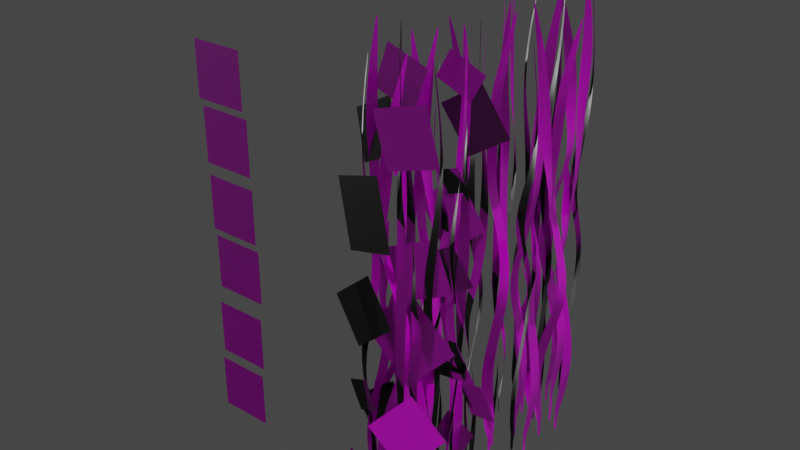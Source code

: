 # Source: item_wall.blend  (saved by Blender 3.0.42; exported with 4.5.12 LTS)
import bpy
from mathutils import Matrix  # noqa: F401  (used for matrix-valued properties, if any)

bpy.ops.wm.read_factory_settings(use_empty=True)
scene = bpy.context.scene
scene.name = 'Scene'

# ---- collections
col_collection = bpy.data.collections.new('Collection'); scene.collection.children.link(col_collection)

# ---- images (referenced by path relative to the original .blend; pixels are not part of the script)
import os
ASSET_DIR = os.environ.get("B2B_ASSET_DIR", "")  # directory of the original .blend (textures are referenced by path, not embedded)
HERE = os.path.dirname(os.path.abspath(__file__))  # packed textures are extracted next to this script under _unpacked/

def load_image(name, relpath, width, height, colorspace="sRGB"):
    """Load a texture the original file referenced (path relative to the .blend, or extracted next to this script)."""
    p = next((c for c in (os.path.join(HERE, relpath), os.path.join(ASSET_DIR, relpath)) if relpath and os.path.exists(c)), "")
    if p:
        img = bpy.data.images.load(p, check_existing=True)
        img.name = name
    else:  # same state as the original file: an image datablock whose file is absent (Cycles renders it pink)
        img = bpy.data.images.new(name, width, height)
        img.source = "FILE"
        img.filepath = "//" + (relpath or name)
    img.colorspace_settings.name = colorspace
    return img
img_foliage005_1k_normalgl_png = load_image('Foliage005_1K_NormalGL.png', 'Foliage005_1K_NormalGL.png', 1024, 1024, 'sRGB')
img_foliage005_1k_roughness_png = load_image('Foliage005_1K_Roughness.png', 'Foliage005_1K_Roughness.png', 1024, 1024, 'sRGB')
img_foliage005_1k_color_png = load_image('Foliage005_1K_Color.png', 'Foliage005_1K_Color.png', 1024, 1024, 'sRGB')
img_flowerset001_1k_color_png = load_image('FlowerSet001_1K_Color.png', 'FlowerSet001_1K_Color.png', 1024, 1024, 'sRGB')
img_flowerset001_1k_normalgl_png = load_image('FlowerSet001_1K_NormalGL.png', 'FlowerSet001_1K_NormalGL.png', 1024, 1024, 'sRGB')
img_flowerset001_1k_roughness_png = load_image('FlowerSet001_1K_Roughness.png', 'FlowerSet001_1K_Roughness.png', 1024, 1024, 'sRGB')

# ---- materials (node trees are filled in below, after node groups)
mat_dashweed = bpy.data.materials.new('DashWeed')
mat_dashweed.use_transparent_shadow = False
mat_flower = bpy.data.materials.new('Flower')
mat_flower.use_transparent_shadow = False

# ---- material node trees
mat_dashweed.use_nodes = True; mat_dashweed.node_tree.nodes.clear()
_N = mat_dashweed.node_tree.nodes; _L = mat_dashweed.node_tree.links
n0 = _N.new('ShaderNodeBsdfPrincipled'); n0.name = 'Principled BSDF'; n0.location = (10, 300)
n0.distribution = 'GGX'
n0.subsurface_method = 'RANDOM_WALK_SKIN'
n0.inputs[3].default_value = 1.45
n0.inputs[27].default_value = (0.0, 0.0, 0.0, 1.0)
n0.inputs[28].default_value = 1.0
n1 = _N.new('ShaderNodeOutputMaterial'); n1.name = 'Material Output'; n1.location = (300, 300)
n2 = _N.new('ShaderNodeTexImage'); n2.name = 'Image Texture.001'; n2.location = (-308, -294)
n2.image = img_foliage005_1k_normalgl_png
n3 = _N.new('ShaderNodeTexImage'); n3.name = 'Image Texture.002'; n3.location = (-308, -64)
n3.image = img_foliage005_1k_roughness_png
n4 = _N.new('ShaderNodeTexImage'); n4.name = 'Image Texture'; n4.location = (-685, 207)
n4.image = img_foliage005_1k_color_png
_L.new(n0.outputs[0], n1.inputs[0])
_L.new(n2.outputs[0], n0.inputs[5])
_L.new(n3.outputs[0], n0.inputs[2])
_L.new(n4.outputs[0], n0.inputs[0])
n1.is_active_output = True
mat_flower.use_nodes = True; mat_flower.node_tree.nodes.clear()
_N = mat_flower.node_tree.nodes; _L = mat_flower.node_tree.links
n0 = _N.new('ShaderNodeBsdfPrincipled'); n0.name = 'Principled BSDF'; n0.location = (10, 300)
n0.distribution = 'GGX'
n0.subsurface_method = 'RANDOM_WALK_SKIN'
n0.inputs[3].default_value = 1.45
n0.inputs[27].default_value = (0.0, 0.0, 0.0, 1.0)
n0.inputs[28].default_value = 1.0
n1 = _N.new('ShaderNodeOutputMaterial'); n1.name = 'Material Output'; n1.location = (300, 300)
n2 = _N.new('ShaderNodeTexImage'); n2.name = 'Image Texture'; n2.location = (-541, 65)
n2.image = img_flowerset001_1k_color_png
n3 = _N.new('ShaderNodeTexImage'); n3.name = 'Image Texture.001'; n3.location = (-516, -250)
n3.image = img_flowerset001_1k_normalgl_png
n4 = _N.new('ShaderNodeTexImage'); n4.name = 'Image Texture.002'; n4.location = (-566, -526)
n4.image = img_flowerset001_1k_roughness_png
_L.new(n0.outputs[0], n1.inputs[0])
_L.new(n2.outputs[0], n0.inputs[0])
_L.new(n3.outputs[0], n0.inputs[5])
_L.new(n4.outputs[0], n0.inputs[2])
n1.is_active_output = True

# ---- world
world_world = bpy.data.worlds.new('World'); scene.world = world_world
world_world.use_nodes = True; world_world.node_tree.nodes.clear()
_N = world_world.node_tree.nodes; _L = world_world.node_tree.links
n0 = _N.new('ShaderNodeOutputWorld'); n0.name = 'World Output'; n0.location = (462, 300)
n1 = _N.new('ShaderNodeBackground'); n1.name = 'Background'; n1.location = (10, 300)
n1.inputs[0].default_value = (0.05088, 0.05088, 0.05088, 1.0)
n1.inputs[1].default_value = 4.0
n2 = _N.new('ShaderNodeMixShader'); n2.name = 'Mix Shader'; n2.location = (242, 260)
n3 = _N.new('ShaderNodeBackground'); n3.name = 'Background.001'; n3.location = (10, 183)
n3.inputs[0].default_value = (0.05088, 0.05088, 0.05088, 1.0)
n4 = _N.new('ShaderNodeLightPath'); n4.name = 'Light Path'; n4.location = (13, 63)
_L.new(n1.outputs[0], n2.inputs[1])
_L.new(n2.outputs[0], n0.inputs[0])
_L.new(n3.outputs[0], n2.inputs[2])
_L.new(n4.outputs[0], n2.inputs[0])
n0.is_active_output = True
world_world.color = (0.05088, 0.05088, 0.05088)
world_world.use_sun_shadow = False
world_world.sun_shadow_jitter_overblur = 0.0

# ---- lights
light_sun = bpy.data.lights.new('Sun', 'SUN')
light_sun.transmission_factor = 0.0
light_sun.energy = 1.0
light_sun.shadow_soft_size = 0.125

# ---- meshes
me_plane_001 = bpy.data.meshes.new('Plane.001')
me_plane_001.from_pydata([(-0.06742, -0.4331, 0.2138), (0.06816, -0.4334, 0.2138), (-0.02026, -0.49, 7.165), (0.007058, -0.4963, 7.165), (-0.119, -0.3874, 6.04), (-0.01737, -0.4817, 6.033), (0.003179, -0.3883, 5.261), (6.318e-05, -0.3902, 4.406), (0.01237, -0.4617, 3.535), (-0.06037, -0.5999, 2.721), (-0.1085, -0.4284, 1.921), (-0.1198, -0.3227, 1.071), (0.01235, -0.3649, 1.069), (0.009837, -0.5005, 1.915), (0.07724, -0.6181, 2.72), (0.1458, -0.4234, 3.533), (0.1367, -0.3666, 4.405), (0.1303, -0.4436, 5.259), (-0.0155, -0.4332, 0.1353), (0.04122, -0.4333, 0.1353), (-0.01184, -0.4332, -0.1642), (0.04487, -0.4333, -0.1642), (0.5288, -0.4518, 0.3122), (0.3933, -0.4514, 0.3122), (0.3834, -0.3751, 6.661), (0.3566, -0.3688, 6.657), (0.6496, -0.4995, 5.633), (0.5523, -0.4084, 5.608), (0.6242, -0.5144, 4.905), (0.5686, -0.5784, 4.075), (0.4369, -0.4529, 3.259), (0.501, -0.2714, 2.579), (0.5633, -0.4475, 1.886), (0.5813, -0.557, 1.105), (0.4491, -0.5168, 1.103), (0.4464, -0.3751, 1.88), (0.3689, -0.2323, 2.581), (0.2949, -0.4529, 3.251), (0.4277, -0.5805, 4.06), (0.499, -0.4599, 4.883), (0.4769, -0.4517, 0.2395), (0.4202, -0.4515, 0.2395), (0.4733, -0.4517, -0.03754), (0.4165, -0.4515, -0.03754), (0.295, -0.8203, 0.2605), (0.1596, -0.8185, 0.26), (0.1917, -0.749, 6.987), (0.1645, -0.7411, 6.987), (0.3175, -0.8755, 5.939), (0.2167, -0.7592, 5.932), (0.3303, -0.8984, 5.163), (0.4632, -0.9012, 4.319), (0.3517, -0.8308, 3.452), (0.2667, -0.7651, 2.612), (0.3431, -0.8556, 1.901), (0.3547, -0.9584, 1.107), (0.2232, -0.9055, 1.105), (0.2174, -0.7822, 1.896), (0.1299, -0.7859, 2.621), (0.2502, -0.9242, 3.457), (0.3415, -0.9679, 4.323), (0.1981, -0.838, 5.164), (0.2428, -0.8195, 0.1824), (0.1862, -0.8187, 0.1822), (0.239, -0.8191, -0.1158), (0.1823, -0.8184, -0.1161), (-0.3036, -0.7908, 0.3583), (-0.1681, -0.7926, 0.3588), (-0.1633, -0.886, 6.845), (-0.1364, -0.8939, 6.841), (-0.4354, -0.7311, 5.748), (-0.3387, -0.8435, 5.722), (-0.416, -0.7132, 5.004), (-0.3554, -0.6362, 4.362), (-0.2198, -0.7914, 3.672), (-0.2836, -1.012, 2.896), (-0.3438, -0.7959, 2.023), (-0.3586, -0.6616, 1.151), (-0.2267, -0.7121, 1.149), (-0.2274, -0.8856, 2.021), (-0.152, -1.061, 2.896), (-0.07768, -0.7929, 3.664), (-0.2144, -0.6352, 4.354), (-0.2911, -0.7812, 4.986), (-0.2514, -0.7914, 0.2859), (-0.1947, -0.7922, 0.2861), (-0.2466, -0.7915, 0.008786), (-0.1898, -0.7922, 0.009029), (-0.4305, -0.5569, 0.2138), (-0.4148, -0.4219, 0.2138), (-0.3227, -0.5495, 7.165), (-0.317, -0.5212, 7.165), (-0.4453, -0.6647, 6.04), (-0.3336, -0.548, 6.033), (-0.4541, -0.5425, 5.261), (-0.4515, -0.5453, 4.406), (-0.3665, -0.5139, 3.535), (-0.2005, -0.5685, 2.721), (-0.4371, -0.6025, 1.921), (-0.5777, -0.5994, 1.071), (-0.5088, -0.4715, 1.069), (-0.3334, -0.4892, 1.915), (-0.1733, -0.4303, 2.72), (-0.4215, -0.3847, 3.533), (-0.4927, -0.4126, 4.405), (-0.3941, -0.4066, 5.259), (-0.4245, -0.5052, 0.1353), (-0.418, -0.4487, 0.1353), (-0.4241, -0.5015, -0.1642), (-0.4176, -0.445, -0.1642), (-0.3396, 0.03545, 0.3122), (-0.3552, -0.09957, 0.3122), (-0.5022, -0.1647, 6.661), (-0.5079, -0.1926, 6.657), (-0.3656, 0.1213, 5.633), (-0.4736, 0.00941, 5.608), (-0.3445, 0.09836, 4.905), (-0.2585, 0.05306, 4.075), (-0.3981, -0.0908, 3.259), (-0.6119, -0.01986, 2.579), (-0.3574, 0.06329, 1.886), (-0.1992, 0.07846, 1.105), (-0.2655, -0.04974, 1.103), (-0.4596, -0.05106, 1.88), (-0.6633, -0.1531, 2.581), (-0.3909, -0.2327, 3.251), (-0.2443, -0.08731, 4.06), (-0.4037, -0.0356, 4.883), (-0.3455, -0.01626, 0.2395), (-0.3521, -0.07275, 0.2395), (-0.3459, -0.0199, -0.03754), (-0.3525, -0.07638, -0.03754), (0.106, -0.2297, 0.2605), (0.08841, -0.3644, 0.26), (-0.01047, -0.2959, 6.987), (-0.01829, -0.3244, 6.987), (0.1403, -0.1499, 5.939), (0.0004652, -0.2694, 5.932), (0.1684, -0.1334, 5.163), (0.161, -9.227e-05, 4.319), (0.09002, -0.132, 3.452), (0.02098, -0.2377, 2.612), (0.1518, -0.1774, 1.901), (0.2895, -0.1823, 1.107), (0.207, -0.3087, 1.105), (0.04654, -0.2987, 1.896), (0.04353, -0.3745, 2.621), (0.2139, -0.2228, 3.457), (0.256, -0.111, 4.323), (0.1024, -0.2752, 5.164), (0.09906, -0.2816, 0.1824), (0.09172, -0.338, 0.1822), (0.09815, -0.2854, -0.1158), (0.09081, -0.3418, -0.1161), (0.0009063, -0.8235, 0.3583), (0.01844, -0.6886, 0.3588), (0.1931, -0.6285, 6.845), (0.2009, -0.6004, 6.841), (0.01826, -0.9254, 5.748), (0.1533, -0.8107, 5.722), (-0.006165, -0.9089, 5.004), (-0.1091, -0.8608, 4.362), (0.06917, -0.7061, 3.672), (0.3288, -0.7761, 2.896), (0.01422, -0.8599, 2.023), (-0.1706, -0.8669, 1.151), (-0.09115, -0.74, 1.149), (0.1403, -0.7483, 2.021), (0.3928, -0.6434, 2.896), (0.06269, -0.5641, 3.664), (-0.122, -0.7201, 4.354), (0.07015, -0.7732, 4.986), (0.007611, -0.7715, 0.2859), (0.01494, -0.7151, 0.2861), (0.008214, -0.7667, 0.008786), (0.01555, -0.7102, 0.009029), (0.07563, 0.6492, 0.219), (0.04831, 0.5164, 0.218), (0.111, 0.545, 6.889), (0.09942, 0.5194, 6.889), (0.2201, 0.6313, 5.782), (0.1074, 0.5506, 5.776), (0.1841, 0.5195, 5.031), (0.169, 0.5318, 4.218), (0.08128, 0.5432, 3.397), (-0.05404, 0.6507, 2.631), (0.1103, 0.6721, 1.873), (0.2038, 0.6707, 1.056), (0.1361, 0.5496, 1.053), (0.01601, 0.5706, 1.866), (-0.09924, 0.5195, 2.63), (0.09218, 0.4049, 3.394), (0.1648, 0.3932, 4.217), (0.1044, 0.406, 5.029), (0.0645, 0.599, 0.1409), (0.05306, 0.5435, 0.1406), (0.06139, 0.598, -0.157), (0.04996, 0.5424, -0.1574), (-0.06117, 0.06791, 0.3159), (-0.03386, 0.2007, 0.3168), (0.03191, 0.1317, 6.935), (0.04332, 0.1568, 6.931), (-0.1426, -0.09441, 5.869), (-0.03415, -0.01698, 5.843), (-0.1464, -0.05838, 5.088), (-0.189, 0.01872, 4.186), (-0.03219, 0.1321, 3.306), (0.1355, 0.04024, 2.589), (-0.05292, 0.02025, 1.889), (-0.1692, 0.03092, 1.109), (-0.1035, 0.1525, 1.108), (0.04129, 0.1205, 1.884), (0.2001, 0.1619, 2.59), (-0.003706, 0.2714, 3.297), (-0.1627, 0.1573, 4.171), (-0.06788, 0.05376, 5.065), (-0.05124, 0.1194, 0.2436), (-0.03982, 0.1749, 0.244), (-0.05244, 0.1252, -0.03346), (-0.04102, 0.1808, -0.03308), (-0.3761, 0.3708, 0.2689), (-0.3474, 0.5032, 0.2693), (-0.2025, 0.3485, 6.567), (-0.1893, 0.3736, 6.567), (-0.3629, 0.2653, 5.568), (-0.2289, 0.3409, 5.56), (-0.4001, 0.2737, 4.872), (-0.4442, 0.1643, 4.133), (-0.3678, 0.2797, 3.369), (-0.2984, 0.3657, 2.6), (-0.4088, 0.3172, 1.91), (-0.5175, 0.3328, 1.117), (-0.4395, 0.4512, 1.114), (-0.312, 0.4258, 1.905), (-0.2914, 0.5038, 2.61), (-0.4391, 0.3975, 3.375), (-0.4852, 0.2966, 4.137), (-0.3145, 0.3911, 4.872), (-0.3655, 0.4224, 0.1911), (-0.3535, 0.4778, 0.1913), (-0.3664, 0.4286, -0.1071), (-0.3544, 0.484, -0.1069), (-0.2273, 0.9508, 0.3704), (-0.2561, 0.8183, 0.3701), (-0.3034, 0.7785, 6.857), (-0.3165, 0.7538, 6.853), (-0.1051, 1.023, 5.76), (-0.2346, 0.9513, 5.735), (-0.0966, 1.007, 5.016), (-0.0377, 0.9376, 4.373), (-0.2216, 0.8413, 3.683), (-0.4308, 0.9543, 2.909), (-0.2127, 0.9773, 2.035), (-0.08432, 0.9723, 1.162), (-0.1601, 0.8532, 1.16), (-0.3239, 0.8812, 2.034), (-0.5052, 0.835, 2.909), (-0.2514, 0.7024, 3.674), (-0.06482, 0.7994, 4.364), (-0.1882, 0.8983, 4.998), (-0.2389, 0.9003, 0.2977), (-0.2509, 0.8449, 0.2975), (-0.2418, 0.8979, 0.02058), (-0.2538, 0.8425, 0.02045), (0.02654, 1.03, 0.2227), (0.1557, 0.9874, 0.2215), (0.1129, 0.8532, 6.892), (0.1395, 0.8419, 6.891), (0.01328, 1.006, 5.787), (0.1054, 0.8737, 5.778), (0.124, 0.9983, 5.035), (0.1069, 1.005, 4.223), (0.1055, 0.9249, 3.4), (0.004549, 0.7818, 2.632), (0.004844, 1.029, 1.878), (0.02356, 1.174, 1.062), (0.1353, 1.082, 1.058), (0.09536, 0.9047, 1.869), (0.1345, 0.7277, 2.631), (0.243, 0.953, 3.398), (0.2451, 1.019, 4.222), (0.2451, 0.9125, 5.032), (0.07533, 1.014, 0.1445), (0.1294, 0.9965, 0.144), (0.07648, 1.016, -0.1536), (0.1305, 0.998, -0.1542), (0.5341, -0.04221, 0.3243), (0.4255, 0.03958, 0.3264), (0.456, 0.1156, 6.946), (0.4349, 0.1346, 6.943), (0.6304, -0.1336, 5.876), (0.5881, 0.01644, 5.853), (0.6031, -0.1297, 5.095), (0.5264, -0.1685, 4.192), (0.4776, 0.03668, 3.315), (0.6469, 0.1944, 2.6), (0.5839, -0.05897, 1.898), (0.5086, -0.1942, 1.116), (0.4315, -0.07212, 1.116), (0.5369, 0.08714, 1.894), (0.5581, 0.3061, 2.603), (0.3518, 0.1023, 3.307), (0.3984, -0.1095, 4.178), (0.5174, -0.0106, 5.074), (0.4917, -0.01008, 0.2525), (0.4463, 0.02413, 0.2534), (0.4858, -0.00471, -0.02449), (0.4404, 0.02951, -0.02362), (0.2403, 0.4385, 0.2652), (0.1117, 0.4826, 0.2659), (0.2454, 0.5102, 6.993), (0.219, 0.5235, 6.993), (0.3512, 0.342, 5.943), (0.2619, 0.5029, 5.938), (0.3563, 0.3176, 5.166), (0.4825, 0.3053, 4.321), (0.3614, 0.4083, 3.456), (0.2658, 0.5039, 2.617), (0.2938, 0.3697, 1.905), (0.2561, 0.2423, 1.11), (0.1486, 0.3483, 1.109), (0.1959, 0.497, 1.902), (0.1272, 0.509, 2.627), (0.2478, 0.3049, 3.461), (0.355, 0.2343, 4.325), (0.2305, 0.4105, 5.168), (0.1902, 0.4563, 0.1875), (0.1364, 0.4747, 0.1878), (0.1846, 0.4604, -0.1106), (0.1308, 0.4788, -0.1104), (-0.32, 0.6589, 0.3686), (-0.1913, 0.6148, 0.368), (-0.08568, 0.3244, 6.424), (-0.05977, 0.3112, 6.42), (-0.3543, 0.571, 5.386), (-0.2688, 0.4158, 5.358), (-0.3449, 0.6074, 4.72), (-0.2886, 0.7141, 4.159), (-0.1849, 0.5255, 3.555), (-0.3176, 0.3018, 2.861), (-0.3468, 0.6393, 2.033), (-0.3229, 0.829, 1.163), (-0.2143, 0.7259, 1.16), (-0.2625, 0.4935, 2.03), (-0.2004, 0.2129, 2.861), (-0.04473, 0.5041, 3.549), (-0.1484, 0.6991, 4.152), (-0.2273, 0.5058, 4.7), (-0.2709, 0.6425, 0.2958), (-0.217, 0.6241, 0.2955), (-0.2682, 0.6433, 0.01865), (-0.2144, 0.6249, 0.01837), (0.4509, -0.1549, 2.022), (0.3394, -0.6123, 0.773), (0.2044, -0.6231, 0.7728), (0.2359, -0.5507, 4.407), (0.208, -0.5453, 4.407), (0.372, -0.665, 3.918), (0.2609, -0.5586, 3.915), (0.3863, -0.6867, 3.555), (0.5183, -0.6771, 3.161), (0.4001, -0.6174, 2.756), (0.3087, -0.5599, 2.364), (0.3926, -0.6429, 2.032), (0.4131, -0.7442, 1.661), (0.2773, -0.7038, 1.66), (0.2607, -0.5815, 2.03), (0.1744, -0.5933, 2.368), (0.3077, -0.7199, 2.759), (0.4033, -0.7549, 3.163), (0.2491, -0.6388, 3.556), (0.2872, -0.6164, 0.6478), (0.2307, -0.6209, 0.6469), (0.2825, -0.6164, 0.1038), (0.2259, -0.6209, 0.1026), (-0.4074, -0.4173, 0.7348), (-0.4044, -0.2814, 0.7361), (-0.2947, -0.3998, 4.491), (-0.2916, -0.3711, 4.491), (-0.4069, -0.5259, 3.966), (-0.3065, -0.3993, 3.963), (-0.4277, -0.4051, 3.602), (-0.4254, -0.4076, 3.203), (-0.3443, -0.3685, 2.796), (-0.1746, -0.4075, 2.415), (-0.4077, -0.4633, 2.042), (-0.5485, -0.4733, 1.645), (-0.4919, -0.3395, 1.644), (-0.3149, -0.3408, 2.039), (-0.1604, -0.2673, 2.415), (-0.4111, -0.2449, 2.795), (-0.4787, -0.2793, 3.203), (-0.3805, -0.2642, 3.601), (-0.4065, -0.3653, 0.6076), (-0.4052, -0.3084, 0.6073), (-0.4073, -0.3617, 0.0549), (-0.406, -0.3048, 0.05442), (0.09642, -0.0418, 0.771), (0.09144, -0.1776, 0.7697), (-0.007477, -0.1183, 4.408), (-0.01262, -0.1474, 4.408), (0.1283, 0.041, 3.918), (0.0001523, -0.09091, 3.915), (0.1542, 0.06002, 3.556), (0.1338, 0.1921, 3.161), (0.0747, 0.05407, 2.756), (0.01513, -0.05753, 2.364), (0.1392, 0.01458, 2.032), (0.2762, 0.02245, 1.661), (0.2058, -0.111, 1.66), (0.04569, -0.1159, 2.03), (0.05027, -0.1917, 2.368), (0.2065, -0.02482, 2.759), (0.2386, 0.09044, 3.163), (0.1016, -0.0873, 3.556), (0.09416, -0.09413, 0.6452), (0.09208, -0.1509, 0.6438), (0.09273, -0.09802, 0.1007), (0.09065, -0.1549, 0.09909), (0.1566, 2.691, 0.2138), (0.02222, 2.71, 0.2138), (0.1173, 2.754, 7.165), (0.09105, 2.764, 7.165), (0.2017, 2.639, 6.04), (0.1134, 2.746, 6.033), (0.08071, 2.656, 5.261), (0.08404, 2.658, 4.406), (0.08125, 2.73, 3.535), (0.1715, 2.858, 2.721), (0.1967, 2.681, 1.921), (0.194, 2.575, 1.071), (0.06854, 2.634, 1.069), (0.08885, 2.768, 1.915), (0.03748, 2.894, 2.72), (-0.05606, 2.71, 3.533), (-0.0545, 2.652, 4.405), (-0.03803, 2.728, 5.259), (0.1051, 2.698, 0.1353), (0.04891, 2.706, 0.1353), (0.1015, 2.699, -0.1642), (0.04529, 2.706, -0.1642), (-0.4321, 2.788, 0.3122), (-0.2977, 2.77, 0.3122), (-0.298, 2.693, 6.661), (-0.2722, 2.683, 6.657), (-0.5455, 2.851, 5.633), (-0.461, 2.748, 5.608), (-0.5184, 2.863, 4.905), (-0.4548, 2.919, 4.075), (-0.3408, 2.777, 3.259), (-0.4282, 2.606, 2.579), (-0.4668, 2.789, 1.886), (-0.4702, 2.899, 1.105), (-0.3444, 2.842, 1.103), (-0.3604, 2.701, 1.88), (-0.3024, 2.55, 2.581), (-0.2, 2.759, 3.251), (-0.3149, 2.903, 4.06), (-0.4014, 2.792, 4.883), (-0.3806, 2.781, 0.2395), (-0.3244, 2.774, 0.2395), (-0.377, 2.781, -0.03754), (-0.3208, 2.773, -0.03754), (-0.1518, 3.123, 0.2605), (-0.01782, 3.103, 0.26), (-0.05883, 3.039, 6.987), (-0.03286, 3.027, 6.987), (-0.1668, 3.181, 5.939), (-0.08221, 3.052, 5.932), (-0.1765, 3.205, 5.163), (-0.308, 3.225, 4.319), (-0.2066, 3.141, 3.452), (-0.131, 3.065, 2.612), (-0.1948, 3.164, 1.901), (-0.1929, 3.268, 1.107), (-0.06943, 3.198, 1.105), (-0.07989, 3.075, 1.896), (0.007321, 3.067, 2.621), (-0.09379, 3.22, 3.457), (-0.1785, 3.275, 4.323), (-0.05342, 3.128, 5.164), (-0.1002, 3.115, 0.1824), (-0.04414, 3.107, 0.1822), (-0.09646, 3.114, -0.1158), (-0.04034, 3.106, -0.1161), (0.4377, 3.015, 0.3583), (0.3036, 3.035, 0.3588), (0.3111, 3.128, 6.845), (0.2855, 3.139, 6.841), (0.5606, 2.939, 5.748), (0.4795, 3.063, 5.722), (0.5389, 2.923, 5.004), (0.4688, 2.855, 4.362), (0.3547, 3.027, 3.672), (0.447, 3.237, 2.896), (0.4782, 3.015, 2.023), (0.4752, 2.88, 1.151), (0.3512, 2.947, 1.149), (0.3746, 3.119, 2.021), (0.3229, 3.303, 2.896), (0.214, 3.047, 3.664), (0.3289, 2.872, 4.354), (0.4241, 3.007, 4.986), (0.386, 3.023, 0.2859), (0.3299, 3.031, 0.2861), (0.3812, 3.023, 0.008786), (0.3251, 3.031, 0.009029), (0.5328, 2.766, 0.2138), (0.4995, 2.635, 0.2138), (0.4249, 2.773, 7.165), (0.4156, 2.746, 7.165), (0.5616, 2.871, 6.04), (0.4355, 2.77, 6.033), (0.5543, 2.749, 5.261), (0.5521, 2.752, 4.406), (0.4637, 2.732, 3.535), (0.3063, 2.808, 2.721), (0.5453, 2.811, 1.921), (0.6842, 2.789, 1.071), (0.5992, 2.671, 1.069), (0.4276, 2.712, 1.915), (0.2612, 2.675, 2.72), (0.5012, 2.597, 3.533), (0.5754, 2.615, 4.405), (0.477, 2.622, 5.259), (0.5201, 2.716, 0.1353), (0.5062, 2.661, 0.1353), (0.5192, 2.712, -0.1642), (0.5053, 2.657, -0.1642), (0.4712, 2.15, 0.3122), (0.5086, 2.281, 0.3122), (0.6643, 2.321, 6.661), (0.6744, 2.348, 6.657), (0.4829, 2.061, 5.633), (0.6077, 2.154, 5.608), (0.4658, 2.087, 4.905), (0.3883, 2.146, 4.075), (0.5496, 2.265, 3.259), (0.7489, 2.16, 2.579), (0.4842, 2.12, 1.886), (0.3256, 2.131, 1.105), (0.412, 2.246, 1.103), (0.6038, 2.216, 1.88), (0.8213, 2.283, 2.581), (0.5656, 2.406, 3.251), (0.3972, 2.287, 4.06), (0.546, 2.21, 4.883), (0.4855, 2.2, 0.2395), (0.5012, 2.255, 0.2395), (0.4865, 2.204, -0.03754), (0.5022, 2.258, -0.03754), (0.07486, 2.484, 0.2605), (0.1142, 2.614, 0.26), (0.2005, 2.531, 6.987), (0.2129, 2.558, 6.987), (0.028, 2.411, 5.939), (0.1854, 2.506, 5.932), (-0.002463, 2.4, 5.163), (-0.01694, 2.267, 4.319), (0.07466, 2.385, 3.452), (0.16, 2.478, 2.612), (0.02115, 2.44, 1.901), (-0.1139, 2.468, 1.107), (-0.01195, 2.579, 1.105), (0.1447, 2.543, 1.896), (0.1601, 2.617, 2.621), (-0.03275, 2.495, 3.457), (-0.09249, 2.392, 4.323), (0.08582, 2.529, 5.164), (0.09013, 2.534, 0.1824), (0.1066, 2.589, 0.1822), (0.09165, 2.538, -0.1158), (0.1081, 2.593, -0.1161), (0.1401, 3.087, 0.3583), (0.105, 2.956, 0.3588), (-0.07598, 2.919, 6.845), (-0.08743, 2.893, 6.841), (0.1363, 3.191, 5.748), (-0.01265, 3.095, 5.722), (0.1584, 3.171, 5.004), (0.2541, 3.11, 4.362), (0.05705, 2.98, 3.672), (-0.1911, 3.084, 2.896), (0.1317, 3.125, 2.023), (0.3159, 3.108, 1.151), (0.2204, 2.993, 1.149), (-0.007884, 3.031, 2.021), (-0.272, 2.96, 2.896), (0.04481, 2.838, 3.664), (0.2484, 2.969, 4.354), (0.06489, 3.047, 4.986), (0.1267, 3.037, 0.2859), (0.112, 2.982, 0.2861), (0.1254, 3.032, 0.008786), (0.1107, 2.977, 0.009029), (-0.03856, 1.612, 0.219), (0.01005, 1.739, 0.218), (-0.05643, 1.721, 6.889), (-0.04087, 1.744, 6.889), (-0.1782, 1.654, 5.782), (-0.05384, 1.715, 5.776), (-0.1244, 1.758, 5.031), (-0.1116, 1.743, 4.218), (-0.02685, 1.718, 3.397), (0.08913, 1.59, 2.631), (-0.07648, 1.595, 1.873), (-0.1685, 1.612, 1.056), (-0.08202, 1.72, 1.053), (0.03309, 1.68, 1.866), (0.1551, 1.712, 2.63), (-0.01504, 1.856, 3.394), (-0.0848, 1.879, 4.217), (-0.02729, 1.857, 5.029), (-0.01939, 1.66, 0.1409), (0.0009457, 1.713, 0.1406), (-0.01616, 1.661, -0.157), (0.004177, 1.713, -0.1574), (0.2006, 2.089, 0.3754), (0.1888, 1.953, 0.3763), (0.114, 2.014, 6.849), (0.1054, 1.988, 6.846), (0.2636, 2.259, 5.807), (0.1631, 2.17, 5.782), (0.2717, 2.224, 5.043), (0.3241, 2.152, 4.161), (0.1789, 2.021, 3.3), (-0.001678, 2.093, 2.598), (0.1865, 2.135, 1.914), (0.3054, 2.138, 1.151), (0.2535, 2.009, 1.15), (0.1032, 2.024, 1.909), (-0.0526, 1.965, 2.6), (0.1667, 1.88, 3.291), (0.314, 2.011, 4.146), (0.2057, 2.103, 5.02), (0.1967, 2.036, 0.3047), (0.1917, 1.98, 0.305), (0.1986, 2.031, 0.03368), (0.1936, 1.974, 0.03405), (0.5553, 1.824, 0.3295), (0.542, 1.689, 0.3298), (0.377, 1.826, 6.489), (0.3667, 1.8, 6.489), (0.5294, 1.927, 5.513), (0.4028, 1.837, 5.505), (0.568, 1.923, 4.831), (0.5996, 2.037, 4.109), (0.5361, 1.914, 3.362), (0.4761, 1.82, 2.61), (0.582, 1.881, 1.934), (0.6938, 1.878, 1.159), (0.629, 1.752, 1.156), (0.4969, 1.762, 1.929), (0.4855, 1.682, 2.62), (0.6222, 1.805, 3.368), (0.6569, 1.91, 4.113), (0.4954, 1.797, 4.831), (0.5507, 1.772, 0.2533), (0.5451, 1.715, 0.2535), (0.5524, 1.766, -0.03831), (0.5468, 1.709, -0.03818), (0.1333, 1.299, 0.3704), (0.1792, 1.426, 0.3701), (0.2314, 1.459, 6.857), (0.2476, 1.482, 6.853), (0.002567, 1.243, 5.76), (0.1405, 1.297, 5.735), (-0.003714, 1.26, 5.016), (-0.05299, 1.337, 4.373), (0.142, 1.408, 3.683), (0.3345, 1.268, 2.909), (0.1153, 1.274, 2.035), (-0.01133, 1.296, 1.162), (0.0794, 1.404, 1.16), (0.2381, 1.355, 2.034), (0.4239, 1.377, 2.909), (0.1897, 1.542, 3.674), (-0.007932, 1.47, 4.364), (0.1014, 1.356, 4.998), (0.1513, 1.347, 0.2977), (0.1705, 1.4, 0.2975), (0.1546, 1.349, 0.02058), (0.1738, 1.402, 0.02045), (-0.1288, 1.254, 0.2227), (-0.2513, 1.313, 0.2215), (-0.1912, 1.44, 6.892), (-0.2161, 1.455, 6.891), (-0.1125, 1.275, 5.787), (-0.1864, 1.419, 5.778), (-0.2212, 1.298, 5.035), (-0.2052, 1.289, 4.223), (-0.1933, 1.368, 3.4), (-0.07439, 1.497, 2.632), (-0.1071, 1.252, 1.878), (-0.1448, 1.11, 1.062), (-0.2434, 1.217, 1.058), (-0.1806, 1.387, 1.869), (-0.1962, 1.567, 2.631), (-0.3333, 1.358, 3.398), (-0.344, 1.293, 4.222), (-0.3301, 1.399, 5.032), (-0.1751, 1.275, 0.1445), (-0.2264, 1.3, 0.144), (-0.1764, 1.274, -0.1536), (-0.2277, 1.299, -0.1542), (-0.3781, 2.369, 0.3243), (-0.2844, 2.271, 0.3264), (-0.3268, 2.201, 6.946), (-0.3091, 2.179, 6.943), (-0.4582, 2.475, 5.876), (-0.441, 2.32, 5.853), (-0.4319, 2.467, 5.095), (-0.35, 2.493, 4.192), (-0.3353, 2.282, 3.315), (-0.528, 2.154, 2.6), (-0.4245, 2.394, 1.898), (-0.3282, 2.515, 1.116), (-0.2721, 2.382, 1.116), (-0.402, 2.242, 1.894), (-0.4586, 2.029, 2.603), (-0.2218, 2.197, 3.307), (-0.2332, 2.413, 4.178), (-0.3668, 2.335, 5.074), (-0.3416, 2.331, 0.2525), (-0.3023, 2.289, 0.2534), (-0.3366, 2.324, -0.02449), (-0.2974, 2.283, -0.02362), (-0.1667, 1.847, 0.2652), (-0.04699, 1.783, 0.2659), (-0.1834, 1.777, 6.993), (-0.1595, 1.76, 6.993), (-0.2603, 1.96, 5.943), (-0.1984, 1.787, 5.938), (-0.2614, 1.985, 5.166), (-0.3839, 2.018, 4.321), (-0.2812, 1.897, 3.456), (-0.2024, 1.787, 2.617), (-0.2082, 1.924, 1.905), (-0.1502, 2.043, 1.11), (-0.06149, 1.921, 1.109), (-0.1324, 1.782, 1.902), (-0.06662, 1.759, 2.627), (-0.1523, 1.98, 3.461), (-0.2465, 2.067, 4.325), (-0.1524, 1.873, 5.168), (-0.1202, 1.821, 0.1875), (-0.07011, 1.794, 0.1878), (-0.1153, 1.816, -0.1106), (-0.06521, 1.789, -0.1104), (0.5328, 1.531, 0.427), (0.3974, 1.56, 0.4263), (0.2559, 1.837, 6.35), (0.2281, 1.847, 6.346), (0.5571, 1.623, 5.335), (0.4521, 1.767, 5.307), (0.5519, 1.585, 4.683), (0.5077, 1.473, 4.134), (0.3803, 1.648, 3.544), (0.4879, 1.886, 2.865), (0.5576, 1.554, 2.055), (0.556, 1.363, 1.204), (0.4339, 1.453, 1.201), (0.455, 1.689, 2.052), (0.3587, 1.961, 2.865), (0.2359, 1.653, 3.538), (0.364, 1.472, 4.127), (0.4208, 1.673, 4.664), (0.4812, 1.542, 0.3557), (0.4245, 1.554, 0.3554), (0.4786, 1.541, 0.08466), (0.4219, 1.553, 0.08438), (-0.3938, 2.484, 2.022), (-0.2232, 2.923, 0.773), (-0.08795, 2.916, 0.7728), (-0.1287, 2.848, 4.407), (-0.1017, 2.839, 4.407), (-0.2486, 2.979, 3.918), (-0.1524, 2.859, 3.915), (-0.2599, 3.002, 3.555), (-0.392, 3.01, 3.161), (-0.2826, 2.936, 2.756), (-0.1996, 2.867, 2.364), (-0.2719, 2.96, 2.032), (-0.2789, 3.063, 1.661), (-0.1496, 3.005, 1.66), (-0.1491, 2.882, 2.03), (-0.06213, 2.882, 2.368), (-0.1776, 3.025, 2.759), (-0.2678, 3.072, 3.163), (-0.1302, 2.937, 3.556), (-0.1709, 2.92, 0.6478), (-0.1143, 2.917, 0.6469), (-0.1662, 2.919, 0.1038), (-0.1096, 2.916, 0.1026), (0.4916, 2.631, 0.7348), (0.4707, 2.497, 0.7361), (0.3775, 2.629, 4.491), (0.3707, 2.601, 4.491), (0.5054, 2.739, 3.966), (0.3892, 2.627, 3.963), (0.51, 2.616, 3.602), (0.5081, 2.619, 3.203), (0.4226, 2.591, 2.796), (0.2595, 2.652, 2.415), (0.4978, 2.677, 2.042), (0.6388, 2.668, 1.645), (0.5651, 2.543, 1.644), (0.3898, 2.567, 2.039), (0.2269, 2.515, 2.415), (0.4725, 2.46, 2.795), (0.5441, 2.485, 3.203), (0.4448, 2.483, 3.601), (0.4838, 2.58, 0.6076), (0.4751, 2.524, 0.6073), (0.4842, 2.576, 0.0549), (0.4754, 2.52, 0.05442), (0.05363, 2.297, 0.771), (0.08069, 2.431, 0.7697), (0.1686, 2.356, 4.408), (0.1784, 2.384, 4.408), (0.008694, 2.221, 3.918), (0.1566, 2.33, 3.915), (-0.01997, 2.206, 3.556), (-0.02144, 2.073, 3.161), (0.05942, 2.199, 2.756), (0.1364, 2.3, 2.364), (0.002215, 2.249, 2.032), (-0.1342, 2.263, 1.661), (-0.043, 2.384, 1.66), (0.1158, 2.362, 2.03), (0.1236, 2.438, 2.368), (-0.05772, 2.299, 2.759), (-0.1082, 2.19, 3.163), (0.05595, 2.343, 3.556), (0.06439, 2.349, 0.6452), (0.07571, 2.404, 0.6438), (0.06644, 2.352, 0.1007), (0.07776, 2.408, 0.09909)], [], [(4, 5, 3, 2), (6, 17, 5, 4), (0, 1, 12, 11), (11, 12, 13, 10), (10, 13, 14, 9), (9, 14, 15, 8), (8, 15, 16, 7), (7, 16, 17, 6), (1, 0, 18, 19), (19, 18, 20, 21), (26, 27, 25, 24), (28, 39, 27, 26), (22, 23, 34, 33), (33, 34, 35, 32), (32, 35, 36, 31), (31, 36, 37, 30), (30, 37, 38, 29), (29, 38, 39, 28), (23, 22, 40, 41), (41, 40, 42, 43), (48, 49, 47, 46), (50, 61, 49, 48), (44, 45, 56, 55), (55, 56, 57, 54), (54, 57, 58, 53), (53, 58, 59, 52), (52, 59, 60, 51), (51, 60, 61, 50), (45, 44, 62, 63), (63, 62, 64, 65), (70, 71, 69, 68), (72, 83, 71, 70), (66, 67, 78, 77), (77, 78, 79, 76), (76, 79, 80, 75), (75, 80, 81, 74), (74, 81, 82, 73), (73, 82, 83, 72), (67, 66, 84, 85), (85, 84, 86, 87), (92, 93, 91, 90), (94, 105, 93, 92), (88, 89, 100, 99), (99, 100, 101, 98), (98, 101, 102, 97), (97, 102, 103, 96), (96, 103, 104, 95), (95, 104, 105, 94), (89, 88, 106, 107), (107, 106, 108, 109), (114, 115, 113, 112), (116, 127, 115, 114), (110, 111, 122, 121), (121, 122, 123, 120), (120, 123, 124, 119), (119, 124, 125, 118), (118, 125, 126, 117), (117, 126, 127, 116), (111, 110, 128, 129), (129, 128, 130, 131), (136, 137, 135, 134), (138, 149, 137, 136), (132, 133, 144, 143), (143, 144, 145, 142), (142, 145, 146, 141), (141, 146, 147, 140), (140, 147, 148, 139), (139, 148, 149, 138), (133, 132, 150, 151), (151, 150, 152, 153), (158, 159, 157, 156), (160, 171, 159, 158), (154, 155, 166, 165), (165, 166, 167, 164), (164, 167, 168, 163), (163, 168, 169, 162), (162, 169, 170, 161), (161, 170, 171, 160), (155, 154, 172, 173), (173, 172, 174, 175), (180, 181, 179, 178), (182, 193, 181, 180), (176, 177, 188, 187), (187, 188, 189, 186), (186, 189, 190, 185), (185, 190, 191, 184), (184, 191, 192, 183), (183, 192, 193, 182), (177, 176, 194, 195), (195, 194, 196, 197), (202, 203, 201, 200), (204, 215, 203, 202), (198, 199, 210, 209), (209, 210, 211, 208), (208, 211, 212, 207), (207, 212, 213, 206), (206, 213, 214, 205), (205, 214, 215, 204), (199, 198, 216, 217), (217, 216, 218, 219), (224, 225, 223, 222), (226, 237, 225, 224), (220, 221, 232, 231), (231, 232, 233, 230), (230, 233, 234, 229), (229, 234, 235, 228), (228, 235, 236, 227), (227, 236, 237, 226), (221, 220, 238, 239), (239, 238, 240, 241), (246, 247, 245, 244), (248, 259, 247, 246), (242, 243, 254, 253), (253, 254, 255, 252), (252, 255, 256, 251), (251, 256, 257, 250), (250, 257, 258, 249), (249, 258, 259, 248), (243, 242, 260, 261), (261, 260, 262, 263), (268, 269, 267, 266), (270, 281, 269, 268), (264, 265, 276, 275), (275, 276, 277, 274), (274, 277, 278, 273), (273, 278, 279, 272), (272, 279, 280, 271), (271, 280, 281, 270), (265, 264, 282, 283), (283, 282, 284, 285), (290, 291, 289, 288), (292, 303, 291, 290), (286, 287, 298, 297), (297, 298, 299, 296), (296, 299, 300, 295), (295, 300, 301, 294), (294, 301, 302, 293), (293, 302, 303, 292), (287, 286, 304, 305), (305, 304, 306, 307), (312, 313, 311, 310), (314, 325, 313, 312), (308, 309, 320, 319), (319, 320, 321, 318), (318, 321, 322, 317), (317, 322, 323, 316), (316, 323, 324, 315), (315, 324, 325, 314), (309, 308, 326, 327), (327, 326, 328, 329), (334, 335, 333, 332), (336, 347, 335, 334), (330, 331, 342, 341), (341, 342, 343, 340), (340, 343, 344, 339), (339, 344, 345, 338), (338, 345, 346, 337), (337, 346, 347, 336), (331, 330, 348, 349), (349, 348, 350, 351), (357, 358, 356, 355), (359, 370, 358, 357), (353, 354, 365, 364), (364, 365, 366, 363), (363, 366, 367, 362), (362, 367, 368, 361), (361, 368, 369, 360), (360, 369, 370, 359), (354, 353, 371, 372), (372, 371, 373, 374), (379, 380, 378, 377), (381, 392, 380, 379), (375, 376, 387, 386), (386, 387, 388, 385), (385, 388, 389, 384), (384, 389, 390, 383), (383, 390, 391, 382), (382, 391, 392, 381), (376, 375, 393, 394), (394, 393, 395, 396), (401, 402, 400, 399), (403, 414, 402, 401), (397, 398, 409, 408), (408, 409, 410, 407), (407, 410, 411, 406), (406, 411, 412, 405), (405, 412, 413, 404), (404, 413, 414, 403), (398, 397, 415, 416), (416, 415, 417, 418), (423, 424, 422, 421), (425, 436, 424, 423), (419, 420, 431, 430), (430, 431, 432, 429), (429, 432, 433, 428), (428, 433, 434, 427), (427, 434, 435, 426), (426, 435, 436, 425), (420, 419, 437, 438), (438, 437, 439, 440), (445, 446, 444, 443), (447, 458, 446, 445), (441, 442, 453, 452), (452, 453, 454, 451), (451, 454, 455, 450), (450, 455, 456, 449), (449, 456, 457, 448), (448, 457, 458, 447), (442, 441, 459, 460), (460, 459, 461, 462), (467, 468, 466, 465), (469, 480, 468, 467), (463, 464, 475, 474), (474, 475, 476, 473), (473, 476, 477, 472), (472, 477, 478, 471), (471, 478, 479, 470), (470, 479, 480, 469), (464, 463, 481, 482), (482, 481, 483, 484), (489, 490, 488, 487), (491, 502, 490, 489), (485, 486, 497, 496), (496, 497, 498, 495), (495, 498, 499, 494), (494, 499, 500, 493), (493, 500, 501, 492), (492, 501, 502, 491), (486, 485, 503, 504), (504, 503, 505, 506), (511, 512, 510, 509), (513, 524, 512, 511), (507, 508, 519, 518), (518, 519, 520, 517), (517, 520, 521, 516), (516, 521, 522, 515), (515, 522, 523, 514), (514, 523, 524, 513), (508, 507, 525, 526), (526, 525, 527, 528), (533, 534, 532, 531), (535, 546, 534, 533), (529, 530, 541, 540), (540, 541, 542, 539), (539, 542, 543, 538), (538, 543, 544, 537), (537, 544, 545, 536), (536, 545, 546, 535), (530, 529, 547, 548), (548, 547, 549, 550), (555, 556, 554, 553), (557, 568, 556, 555), (551, 552, 563, 562), (562, 563, 564, 561), (561, 564, 565, 560), (560, 565, 566, 559), (559, 566, 567, 558), (558, 567, 568, 557), (552, 551, 569, 570), (570, 569, 571, 572), (577, 578, 576, 575), (579, 590, 578, 577), (573, 574, 585, 584), (584, 585, 586, 583), (583, 586, 587, 582), (582, 587, 588, 581), (581, 588, 589, 580), (580, 589, 590, 579), (574, 573, 591, 592), (592, 591, 593, 594), (599, 600, 598, 597), (601, 612, 600, 599), (595, 596, 607, 606), (606, 607, 608, 605), (605, 608, 609, 604), (604, 609, 610, 603), (603, 610, 611, 602), (602, 611, 612, 601), (596, 595, 613, 614), (614, 613, 615, 616), (621, 622, 620, 619), (623, 634, 622, 621), (617, 618, 629, 628), (628, 629, 630, 627), (627, 630, 631, 626), (626, 631, 632, 625), (625, 632, 633, 624), (624, 633, 634, 623), (618, 617, 635, 636), (636, 635, 637, 638), (643, 644, 642, 641), (645, 656, 644, 643), (639, 640, 651, 650), (650, 651, 652, 649), (649, 652, 653, 648), (648, 653, 654, 647), (647, 654, 655, 646), (646, 655, 656, 645), (640, 639, 657, 658), (658, 657, 659, 660), (665, 666, 664, 663), (667, 678, 666, 665), (661, 662, 673, 672), (672, 673, 674, 671), (671, 674, 675, 670), (670, 675, 676, 669), (669, 676, 677, 668), (668, 677, 678, 667), (662, 661, 679, 680), (680, 679, 681, 682), (687, 688, 686, 685), (689, 700, 688, 687), (683, 684, 695, 694), (694, 695, 696, 693), (693, 696, 697, 692), (692, 697, 698, 691), (691, 698, 699, 690), (690, 699, 700, 689), (684, 683, 701, 702), (702, 701, 703, 704), (709, 710, 708, 707), (711, 722, 710, 709), (705, 706, 717, 716), (716, 717, 718, 715), (715, 718, 719, 714), (714, 719, 720, 713), (713, 720, 721, 712), (712, 721, 722, 711), (706, 705, 723, 724), (724, 723, 725, 726), (731, 732, 730, 729), (733, 744, 732, 731), (727, 728, 739, 738), (738, 739, 740, 737), (737, 740, 741, 736), (736, 741, 742, 735), (735, 742, 743, 734), (734, 743, 744, 733), (728, 727, 745, 746), (746, 745, 747, 748), (753, 754, 752, 751), (755, 766, 754, 753), (749, 750, 761, 760), (760, 761, 762, 759), (759, 762, 763, 758), (758, 763, 764, 757), (757, 764, 765, 756), (756, 765, 766, 755), (750, 749, 767, 768), (768, 767, 769, 770), (776, 777, 775, 774), (778, 789, 777, 776), (772, 773, 784, 783), (783, 784, 785, 782), (782, 785, 786, 781), (781, 786, 787, 780), (780, 787, 788, 779), (779, 788, 789, 778), (773, 772, 790, 791), (791, 790, 792, 793), (798, 799, 797, 796), (800, 811, 799, 798), (794, 795, 806, 805), (805, 806, 807, 804), (804, 807, 808, 803), (803, 808, 809, 802), (802, 809, 810, 801), (801, 810, 811, 800), (795, 794, 812, 813), (813, 812, 814, 815), (820, 821, 819, 818), (822, 833, 821, 820), (816, 817, 828, 827), (827, 828, 829, 826), (826, 829, 830, 825), (825, 830, 831, 824), (824, 831, 832, 823), (823, 832, 833, 822), (817, 816, 834, 835), (835, 834, 836, 837)])
me_plane_001.polygons.foreach_set('use_smooth', [True] * 380)
_k = {(18, 19): 0.29412, (20, 21): 0.29412, (18, 20): 0.29412, (19, 21): 0.29412, (40, 41): 0.29412, (42, 43): 0.29412, (40, 42): 0.29412, (41, 43): 0.29412, (62, 63): 0.29412, (64, 65): 0.29412, (62, 64): 0.29412, (63, 65): 0.29412, (84, 85): 0.29412, (86, 87): 0.29412, (84, 86): 0.29412, (85, 87): 0.29412, (106, 107): 0.29412, (108, 109): 0.29412, (106, 108): 0.29412, (107, 109): 0.29412, (128, 129): 0.29412, (130, 131): 0.29412, (128, 130): 0.29412, (129, 131): 0.29412, (150, 151): 0.29412, (152, 153): 0.29412, (150, 152): 0.29412, (151, 153): 0.29412, (172, 173): 0.29412, (174, 175): 0.29412, (172, 174): 0.29412, (173, 175): 0.29412, (194, 195): 0.29412, (196, 197): 0.29412, (194, 196): 0.29412, (195, 197): 0.29412, (216, 217): 0.29412, (218, 219): 0.29412, (216, 218): 0.29412, (217, 219): 0.29412, (238, 239): 0.29412, (240, 241): 0.29412, (238, 240): 0.29412, (239, 241): 0.29412, (260, 261): 0.29412, (262, 263): 0.29412, (260, 262): 0.29412, (261, 263): 0.29412, (282, 283): 0.29412, (284, 285): 0.29412, (282, 284): 0.29412, (283, 285): 0.29412, (304, 305): 0.29412, (306, 307): 0.29412, (304, 306): 0.29412, (305, 307): 0.29412, (326, 327): 0.29412, (328, 329): 0.29412, (326, 328): 0.29412, (327, 329): 0.29412, (348, 349): 0.29412, (350, 351): 0.29412, (348, 350): 0.29412, (349, 351): 0.29412, (371, 372): 0.29412, (373, 374): 0.29412, (371, 373): 0.29412, (372, 374): 0.29412, (393, 394): 0.29412, (395, 396): 0.29412, (393, 395): 0.29412, (394, 396): 0.29412, (415, 416): 0.29412, (417, 418): 0.29412, (415, 417): 0.29412, (416, 418): 0.29412, (437, 438): 0.29412, (439, 440): 0.29412, (437, 439): 0.29412, (438, 440): 0.29412, (459, 460): 0.29412, (461, 462): 0.29412, (459, 461): 0.29412, (460, 462): 0.29412, (481, 482): 0.29412, (483, 484): 0.29412, (481, 483): 0.29412, (482, 484): 0.29412, (503, 504): 0.29412, (505, 506): 0.29412, (503, 505): 0.29412, (504, 506): 0.29412, (525, 526): 0.29412, (527, 528): 0.29412, (525, 527): 0.29412, (526, 528): 0.29412, (547, 548): 0.29412, (549, 550): 0.29412, (547, 549): 0.29412, (548, 550): 0.29412, (569, 570): 0.29412, (571, 572): 0.29412, (569, 571): 0.29412, (570, 572): 0.29412, (591, 592): 0.29412, (593, 594): 0.29412, (591, 593): 0.29412, (592, 594): 0.29412, (613, 614): 0.29412, (615, 616): 0.29412, (613, 615): 0.29412, (614, 616): 0.29412, (635, 636): 0.29412, (637, 638): 0.29412, (635, 637): 0.29412, (636, 638): 0.29412, (657, 658): 0.29412, (659, 660): 0.29412, (657, 659): 0.29412, (658, 660): 0.29412, (679, 680): 0.29412, (681, 682): 0.29412, (679, 681): 0.29412, (680, 682): 0.29412, (701, 702): 0.29412, (703, 704): 0.29412, (701, 703): 0.29412, (702, 704): 0.29412, (723, 724): 0.29412, (725, 726): 0.29412, (723, 725): 0.29412, (724, 726): 0.29412, (745, 746): 0.29412, (747, 748): 0.29412, (745, 747): 0.29412, (746, 748): 0.29412, (767, 768): 0.29412, (769, 770): 0.29412, (767, 769): 0.29412, (768, 770): 0.29412, (790, 791): 0.29412, (792, 793): 0.29412, (790, 792): 0.29412, (791, 793): 0.29412, (812, 813): 0.29412, (814, 815): 0.29412, (812, 814): 0.29412, (813, 815): 0.29412, (834, 835): 0.29412, (836, 837): 0.29412, (834, 836): 0.29412, (835, 837): 0.29412}
me_plane_001.attributes.new('crease_edge', 'FLOAT', 'EDGE').data.foreach_set('value', [_k.get((min(e.vertices), max(e.vertices)), 0.0) for e in me_plane_001.edges])
_uv = me_plane_001.uv_layers.new(name='PrimaryColor')
_uv.uv.foreach_set('vector', [0.6742, 0.7951, 0.6751, 0.7609, 0.791, 0.7772, 0.7899, 0.79, 0.589, 0.8027, 0.5904, 0.7591, 0.6751, 0.7609, 0.6742, 0.7951, 0.1668, 0.8152, 0.1685, 0.7524, 0.2351, 0.7534, 0.2336, 0.8166, 0.2336, 0.8166, 0.2351, 0.7534, 0.3068, 0.7554, 0.3058, 0.8108, 0.3058, 0.8108, 0.3068, 0.7554, 0.3745, 0.7554, 0.3729, 0.8103, 0.3729, 0.8103, 0.3745, 0.7554, 0.4493, 0.7544, 0.4478, 0.8076, 0.4478, 0.8076, 0.4493, 0.7544, 0.5225, 0.7548, 0.5209, 0.8057, 0.5209, 0.8057, 0.5225, 0.7548, 0.5904, 0.7591, 0.589, 0.8027, 0.1685, 0.7524, 0.1668, 0.8152, 0.1202, 0.8176, 0.1211, 0.7543, 0.1211, 0.7543, 0.1202, 0.8176, 0.1086, 0.8143, 0.1095, 0.751, 0.6742, 0.7951, 0.6751, 0.7609, 0.791, 0.7772, 0.7899, 0.79, 0.589, 0.8027, 0.5904, 0.7591, 0.6751, 0.7609, 0.6742, 0.7951, 0.1668, 0.8152, 0.1685, 0.7524, 0.2351, 0.7534, 0.2336, 0.8166, 0.2336, 0.8166, 0.2351, 0.7534, 0.3068, 0.7554, 0.3058, 0.8108, 0.3058, 0.8108, 0.3068, 0.7554, 0.3745, 0.7554, 0.3729, 0.8103, 0.3729, 0.8103, 0.3745, 0.7554, 0.4493, 0.7544, 0.4478, 0.8076, 0.4478, 0.8076, 0.4493, 0.7544, 0.5225, 0.7548, 0.5209, 0.8057, 0.5209, 0.8057, 0.5225, 0.7548, 0.5904, 0.7591, 0.589, 0.8027, 0.1685, 0.7524, 0.1668, 0.8152, 0.1202, 0.8176, 0.1211, 0.7543, 0.1211, 0.7543, 0.1202, 0.8176, 0.1086, 0.8143, 0.1095, 0.751, 0.6742, 0.7951, 0.6751, 0.7609, 0.791, 0.7772, 0.7899, 0.79, 0.589, 0.8027, 0.5904, 0.7591, 0.6751, 0.7609, 0.6742, 0.7951, 0.1668, 0.8152, 0.1685, 0.7524, 0.2351, 0.7534, 0.2336, 0.8166, 0.2336, 0.8166, 0.2351, 0.7534, 0.3068, 0.7554, 0.3058, 0.8108, 0.3058, 0.8108, 0.3068, 0.7554, 0.3745, 0.7554, 0.3729, 0.8103, 0.3729, 0.8103, 0.3745, 0.7554, 0.4493, 0.7544, 0.4478, 0.8076, 0.4478, 0.8076, 0.4493, 0.7544, 0.5225, 0.7548, 0.5209, 0.8057, 0.5209, 0.8057, 0.5225, 0.7548, 0.5904, 0.7591, 0.589, 0.8027, 0.1685, 0.7524, 0.1668, 0.8152, 0.1202, 0.8176, 0.1211, 0.7543, 0.1211, 0.7543, 0.1202, 0.8176, 0.1086, 0.8143, 0.1095, 0.751, 0.6742, 0.7951, 0.6751, 0.7609, 0.791, 0.7772, 0.7899, 0.79, 0.589, 0.8027, 0.5904, 0.7591, 0.6751, 0.7609, 0.6742, 0.7951, 0.1668, 0.8152, 0.1685, 0.7524, 0.2351, 0.7534, 0.2336, 0.8166, 0.2336, 0.8166, 0.2351, 0.7534, 0.3068, 0.7554, 0.3058, 0.8108, 0.3058, 0.8108, 0.3068, 0.7554, 0.3745, 0.7554, 0.3729, 0.8103, 0.3729, 0.8103, 0.3745, 0.7554, 0.4493, 0.7544, 0.4478, 0.8076, 0.4478, 0.8076, 0.4493, 0.7544, 0.5225, 0.7548, 0.5209, 0.8057, 0.5209, 0.8057, 0.5225, 0.7548, 0.5904, 0.7591, 0.589, 0.8027, 0.1685, 0.7524, 0.1668, 0.8152, 0.1202, 0.8176, 0.1211, 0.7543, 0.1211, 0.7543, 0.1202, 0.8176, 0.1086, 0.8143, 0.1095, 0.751, 0.6742, 0.7951, 0.6751, 0.7609, 0.791, 0.7772, 0.7899, 0.79, 0.589, 0.8027, 0.5904, 0.7591, 0.6751, 0.7609, 0.6742, 0.7951, 0.1668, 0.8152, 0.1685, 0.7524, 0.2351, 0.7534, 0.2336, 0.8166, 0.2336, 0.8166, 0.2351, 0.7534, 0.3068, 0.7554, 0.3058, 0.8108, 0.3058, 0.8108, 0.3068, 0.7554, 0.3745, 0.7554, 0.3729, 0.8103, 0.3729, 0.8103, 0.3745, 0.7554, 0.4493, 0.7544, 0.4478, 0.8076, 0.4478, 0.8076, 0.4493, 0.7544, 0.5225, 0.7548, 0.5209, 0.8057, 0.5209, 0.8057, 0.5225, 0.7548, 0.5904, 0.7591, 0.589, 0.8027, 0.1685, 0.7524, 0.1668, 0.8152, 0.1202, 0.8176, 0.1211, 0.7543, 0.1211, 0.7543, 0.1202, 0.8176, 0.1086, 0.8143, 0.1095, 0.751, 0.6742, 0.7951, 0.6751, 0.7609, 0.791, 0.7772, 0.7899, 0.79, 0.589, 0.8027, 0.5904, 0.7591, 0.6751, 0.7609, 0.6742, 0.7951, 0.1668, 0.8152, 0.1685, 0.7524, 0.2351, 0.7534, 0.2336, 0.8166, 0.2336, 0.8166, 0.2351, 0.7534, 0.3068, 0.7554, 0.3058, 0.8108, 0.3058, 0.8108, 0.3068, 0.7554, 0.3745, 0.7554, 0.3729, 0.8103, 0.3729, 0.8103, 0.3745, 0.7554, 0.4493, 0.7544, 0.4478, 0.8076, 0.4478, 0.8076, 0.4493, 0.7544, 0.5225, 0.7548, 0.5209, 0.8057, 0.5209, 0.8057, 0.5225, 0.7548, 0.5904, 0.7591, 0.589, 0.8027, 0.1685, 0.7524, 0.1668, 0.8152, 0.1202, 0.8176, 0.1211, 0.7543, 0.1211, 0.7543, 0.1202, 0.8176, 0.1086, 0.8143, 0.1095, 0.751, 0.6742, 0.7951, 0.6751, 0.7609, 0.791, 0.7772, 0.7899, 0.79, 0.589, 0.8027, 0.5904, 0.7591, 0.6751, 0.7609, 0.6742, 0.7951, 0.1668, 0.8152, 0.1685, 0.7524, 0.2351, 0.7534, 0.2336, 0.8166, 0.2336, 0.8166, 0.2351, 0.7534, 0.3068, 0.7554, 0.3058, 0.8108, 0.3058, 0.8108, 0.3068, 0.7554, 0.3745, 0.7554, 0.3729, 0.8103, 0.3729, 0.8103, 0.3745, 0.7554, 0.4493, 0.7544, 0.4478, 0.8076, 0.4478, 0.8076, 0.4493, 0.7544, 0.5225, 0.7548, 0.5209, 0.8057, 0.5209, 0.8057, 0.5225, 0.7548, 0.5904, 0.7591, 0.589, 0.8027, 0.1685, 0.7524, 0.1668, 0.8152, 0.1202, 0.8176, 0.1211, 0.7543, 0.1211, 0.7543, 0.1202, 0.8176, 0.1086, 0.8143, 0.1095, 0.751, 0.6742, 0.7951, 0.6751, 0.7609, 0.791, 0.7772, 0.7899, 0.79, 0.589, 0.8027, 0.5904, 0.7591, 0.6751, 0.7609, 0.6742, 0.7951, 0.1668, 0.8152, 0.1685, 0.7524, 0.2351, 0.7534, 0.2336, 0.8166, 0.2336, 0.8166, 0.2351, 0.7534, 0.3068, 0.7554, 0.3058, 0.8108, 0.3058, 0.8108, 0.3068, 0.7554, 0.3745, 0.7554, 0.3729, 0.8103, 0.3729, 0.8103, 0.3745, 0.7554, 0.4493, 0.7544, 0.4478, 0.8076, 0.4478, 0.8076, 0.4493, 0.7544, 0.5225, 0.7548, 0.5209, 0.8057, 0.5209, 0.8057, 0.5225, 0.7548, 0.5904, 0.7591, 0.589, 0.8027, 0.1685, 0.7524, 0.1668, 0.8152, 0.1202, 0.8176, 0.1211, 0.7543, 0.1211, 0.7543, 0.1202, 0.8176, 0.1086, 0.8143, 0.1095, 0.751, 0.6742, 0.7951, 0.6751, 0.7609, 0.791, 0.7772, 0.7899, 0.79, 0.589, 0.8027, 0.5904, 0.7591, 0.6751, 0.7609, 0.6742, 0.7951, 0.1668, 0.8152, 0.1685, 0.7524, 0.2351, 0.7534, 0.2336, 0.8166, 0.2336, 0.8166, 0.2351, 0.7534, 0.3068, 0.7554, 0.3058, 0.8108, 0.3058, 0.8108, 0.3068, 0.7554, 0.3745, 0.7554, 0.3729, 0.8103, 0.3729, 0.8103, 0.3745, 0.7554, 0.4493, 0.7544, 0.4478, 0.8076, 0.4478, 0.8076, 0.4493, 0.7544, 0.5225, 0.7548, 0.5209, 0.8057, 0.5209, 0.8057, 0.5225, 0.7548, 0.5904, 0.7591, 0.589, 0.8027, 0.1685, 0.7524, 0.1668, 0.8152, 0.1202, 0.8176, 0.1211, 0.7543, 0.1211, 0.7543, 0.1202, 0.8176, 0.1086, 0.8143, 0.1095, 0.751, 0.6742, 0.7951, 0.6751, 0.7609, 0.791, 0.7772, 0.7899, 0.79, 0.589, 0.8027, 0.5904, 0.7591, 0.6751, 0.7609, 0.6742, 0.7951, 0.1668, 0.8152, 0.1685, 0.7524, 0.2351, 0.7534, 0.2336, 0.8166, 0.2336, 0.8166, 0.2351, 0.7534, 0.3068, 0.7554, 0.3058, 0.8108, 0.3058, 0.8108, 0.3068, 0.7554, 0.3745, 0.7554, 0.3729, 0.8103, 0.3729, 0.8103, 0.3745, 0.7554, 0.4493, 0.7544, 0.4478, 0.8076, 0.4478, 0.8076, 0.4493, 0.7544, 0.5225, 0.7548, 0.5209, 0.8057, 0.5209, 0.8057, 0.5225, 0.7548, 0.5904, 0.7591, 0.589, 0.8027, 0.1685, 0.7524, 0.1668, 0.8152, 0.1202, 0.8176, 0.1211, 0.7543, 0.1211, 0.7543, 0.1202, 0.8176, 0.1086, 0.8143, 0.1095, 0.751, 0.6742, 0.7951, 0.6751, 0.7609, 0.791, 0.7772, 0.7899, 0.79, 0.589, 0.8027, 0.5904, 0.7591, 0.6751, 0.7609, 0.6742, 0.7951, 0.1668, 0.8152, 0.1685, 0.7524, 0.2351, 0.7534, 0.2336, 0.8166, 0.2336, 0.8166, 0.2351, 0.7534, 0.3068, 0.7554, 0.3058, 0.8108, 0.3058, 0.8108, 0.3068, 0.7554, 0.3745, 0.7554, 0.3729, 0.8103, 0.3729, 0.8103, 0.3745, 0.7554, 0.4493, 0.7544, 0.4478, 0.8076, 0.4478, 0.8076, 0.4493, 0.7544, 0.5225, 0.7548, 0.5209, 0.8057, 0.5209, 0.8057, 0.5225, 0.7548, 0.5904, 0.7591, 0.589, 0.8027, 0.1685, 0.7524, 0.1668, 0.8152, 0.1202, 0.8176, 0.1211, 0.7543, 0.1211, 0.7543, 0.1202, 0.8176, 0.1086, 0.8143, 0.1095, 0.751, 0.6742, 0.7951, 0.6751, 0.7609, 0.791, 0.7772, 0.7899, 0.79, 0.589, 0.8027, 0.5904, 0.7591, 0.6751, 0.7609, 0.6742, 0.7951, 0.1668, 0.8152, 0.1685, 0.7524, 0.2351, 0.7534, 0.2336, 0.8166, 0.2336, 0.8166, 0.2351, 0.7534, 0.3068, 0.7554, 0.3058, 0.8108, 0.3058, 0.8108, 0.3068, 0.7554, 0.3745, 0.7554, 0.3729, 0.8103, 0.3729, 0.8103, 0.3745, 0.7554, 0.4493, 0.7544, 0.4478, 0.8076, 0.4478, 0.8076, 0.4493, 0.7544, 0.5225, 0.7548, 0.5209, 0.8057, 0.5209, 0.8057, 0.5225, 0.7548, 0.5904, 0.7591, 0.589, 0.8027, 0.1685, 0.7524, 0.1668, 0.8152, 0.1202, 0.8176, 0.1211, 0.7543, 0.1211, 0.7543, 0.1202, 0.8176, 0.1086, 0.8143, 0.1095, 0.751, 0.6742, 0.7951, 0.6751, 0.7609, 0.791, 0.7772, 0.7899, 0.79, 0.589, 0.8027, 0.5904, 0.7591, 0.6751, 0.7609, 0.6742, 0.7951, 0.1668, 0.8152, 0.1685, 0.7524, 0.2351, 0.7534, 0.2336, 0.8166, 0.2336, 0.8166, 0.2351, 0.7534, 0.3068, 0.7554, 0.3058, 0.8108, 0.3058, 0.8108, 0.3068, 0.7554, 0.3745, 0.7554, 0.3729, 0.8103, 0.3729, 0.8103, 0.3745, 0.7554, 0.4493, 0.7544, 0.4478, 0.8076, 0.4478, 0.8076, 0.4493, 0.7544, 0.5225, 0.7548, 0.5209, 0.8057, 0.5209, 0.8057, 0.5225, 0.7548, 0.5904, 0.7591, 0.589, 0.8027, 0.1685, 0.7524, 0.1668, 0.8152, 0.1202, 0.8176, 0.1211, 0.7543, 0.1211, 0.7543, 0.1202, 0.8176, 0.1086, 0.8143, 0.1095, 0.751, 0.6742, 0.7951, 0.6751, 0.7609, 0.791, 0.7772, 0.7899, 0.79, 0.589, 0.8027, 0.5904, 0.7591, 0.6751, 0.7609, 0.6742, 0.7951, 0.1668, 0.8152, 0.1685, 0.7524, 0.2351, 0.7534, 0.2336, 0.8166, 0.2336, 0.8166, 0.2351, 0.7534, 0.3068, 0.7554, 0.3058, 0.8108, 0.3058, 0.8108, 0.3068, 0.7554, 0.3745, 0.7554, 0.3729, 0.8103, 0.3729, 0.8103, 0.3745, 0.7554, 0.4493, 0.7544, 0.4478, 0.8076, 0.4478, 0.8076, 0.4493, 0.7544, 0.5225, 0.7548, 0.5209, 0.8057, 0.5209, 0.8057, 0.5225, 0.7548, 0.5904, 0.7591, 0.589, 0.8027, 0.1685, 0.7524, 0.1668, 0.8152, 0.1202, 0.8176, 0.1211, 0.7543, 0.1211, 0.7543, 0.1202, 0.8176, 0.1086, 0.8143, 0.1095, 0.751, 0.6742, 0.7951, 0.6751, 0.7609, 0.791, 0.7772, 0.7899, 0.79, 0.589, 0.8027, 0.5904, 0.7591, 0.6751, 0.7609, 0.6742, 0.7951, 0.1668, 0.8152, 0.1685, 0.7524, 0.2351, 0.7534, 0.2336, 0.8166, 0.2336, 0.8166, 0.2351, 0.7534, 0.3068, 0.7554, 0.3058, 0.8108, 0.3058, 0.8108, 0.3068, 0.7554, 0.3745, 0.7554, 0.3729, 0.8103, 0.3729, 0.8103, 0.3745, 0.7554, 0.4493, 0.7544, 0.4478, 0.8076, 0.4478, 0.8076, 0.4493, 0.7544, 0.5225, 0.7548, 0.5209, 0.8057, 0.5209, 0.8057, 0.5225, 0.7548, 0.5904, 0.7591, 0.589, 0.8027, 0.1685, 0.7524, 0.1668, 0.8152, 0.1202, 0.8176, 0.1211, 0.7543, 0.1211, 0.7543, 0.1202, 0.8176, 0.1086, 0.8143, 0.1095, 0.751, 0.6742, 0.7951, 0.6751, 0.7609, 0.791, 0.7772, 0.7899, 0.79, 0.589, 0.8027, 0.5904, 0.7591, 0.6751, 0.7609, 0.6742, 0.7951, 0.1668, 0.8152, 0.1685, 0.7524, 0.2351, 0.7534, 0.2336, 0.8166, 0.2336, 0.8166, 0.2351, 0.7534, 0.3068, 0.7554, 0.3058, 0.8108, 0.3058, 0.8108, 0.3068, 0.7554, 0.3745, 0.7554, 0.3729, 0.8103, 0.3729, 0.8103, 0.3745, 0.7554, 0.4493, 0.7544, 0.4478, 0.8076, 0.4478, 0.8076, 0.4493, 0.7544, 0.5225, 0.7548, 0.5209, 0.8057, 0.5209, 0.8057, 0.5225, 0.7548, 0.5904, 0.7591, 0.589, 0.8027, 0.1685, 0.7524, 0.1668, 0.8152, 0.1202, 0.8176, 0.1211, 0.7543, 0.1211, 0.7543, 0.1202, 0.8176, 0.1086, 0.8143, 0.1095, 0.751, 0.6742, 0.7951, 0.6751, 0.7609, 0.791, 0.7772, 0.7899, 0.79, 0.589, 0.8027, 0.5904, 0.7591, 0.6751, 0.7609, 0.6742, 0.7951, 0.1668, 0.8152, 0.1685, 0.7524, 0.2351, 0.7534, 0.2336, 0.8166, 0.2336, 0.8166, 0.2351, 0.7534, 0.3068, 0.7554, 0.3058, 0.8108, 0.3058, 0.8108, 0.3068, 0.7554, 0.3745, 0.7554, 0.3729, 0.8103, 0.3729, 0.8103, 0.3745, 0.7554, 0.4493, 0.7544, 0.4478, 0.8076, 0.4478, 0.8076, 0.4493, 0.7544, 0.5225, 0.7548, 0.5209, 0.8057, 0.5209, 0.8057, 0.5225, 0.7548, 0.5904, 0.7591, 0.589, 0.8027, 0.1685, 0.7524, 0.1668, 0.8152, 0.1202, 0.8176, 0.1211, 0.7543, 0.1211, 0.7543, 0.1202, 0.8176, 0.1086, 0.8143, 0.1095, 0.751, 0.6742, 0.7951, 0.6751, 0.7609, 0.791, 0.7772, 0.7899, 0.79, 0.589, 0.8027, 0.5904, 0.7591, 0.6751, 0.7609, 0.6742, 0.7951, 0.1668, 0.8152, 0.1685, 0.7524, 0.2351, 0.7534, 0.2336, 0.8166, 0.2336, 0.8166, 0.2351, 0.7534, 0.3068, 0.7554, 0.3058, 0.8108, 0.3058, 0.8108, 0.3068, 0.7554, 0.3745, 0.7554, 0.3729, 0.8103, 0.3729, 0.8103, 0.3745, 0.7554, 0.4493, 0.7544, 0.4478, 0.8076, 0.4478, 0.8076, 0.4493, 0.7544, 0.5225, 0.7548, 0.5209, 0.8057, 0.5209, 0.8057, 0.5225, 0.7548, 0.5904, 0.7591, 0.589, 0.8027, 0.1685, 0.7524, 0.1668, 0.8152, 0.1202, 0.8176, 0.1211, 0.7543, 0.1211, 0.7543, 0.1202, 0.8176, 0.1086, 0.8143, 0.1095, 0.751, 0.6742, 0.7951, 0.6751, 0.7609, 0.791, 0.7772, 0.7899, 0.79, 0.589, 0.8027, 0.5904, 0.7591, 0.6751, 0.7609, 0.6742, 0.7951, 0.1668, 0.8152, 0.1685, 0.7524, 0.2351, 0.7534, 0.2336, 0.8166, 0.2336, 0.8166, 0.2351, 0.7534, 0.3068, 0.7554, 0.3058, 0.8108, 0.3058, 0.8108, 0.3068, 0.7554, 0.3745, 0.7554, 0.3729, 0.8103, 0.3729, 0.8103, 0.3745, 0.7554, 0.4493, 0.7544, 0.4478, 0.8076, 0.4478, 0.8076, 0.4493, 0.7544, 0.5225, 0.7548, 0.5209, 0.8057, 0.5209, 0.8057, 0.5225, 0.7548, 0.5904, 0.7591, 0.589, 0.8027, 0.1685, 0.7524, 0.1668, 0.8152, 0.1202, 0.8176, 0.1211, 0.7543, 0.1211, 0.7543, 0.1202, 0.8176, 0.1086, 0.8143, 0.1095, 0.751, 0.6742, 0.7951, 0.6751, 0.7609, 0.791, 0.7772, 0.7899, 0.79, 0.589, 0.8027, 0.5904, 0.7591, 0.6751, 0.7609, 0.6742, 0.7951, 0.1668, 0.8152, 0.1685, 0.7524, 0.2351, 0.7534, 0.2336, 0.8166, 0.2336, 0.8166, 0.2351, 0.7534, 0.3068, 0.7554, 0.3058, 0.8108, 0.3058, 0.8108, 0.3068, 0.7554, 0.3745, 0.7554, 0.3729, 0.8103, 0.3729, 0.8103, 0.3745, 0.7554, 0.4493, 0.7544, 0.4478, 0.8076, 0.4478, 0.8076, 0.4493, 0.7544, 0.5225, 0.7548, 0.5209, 0.8057, 0.5209, 0.8057, 0.5225, 0.7548, 0.5904, 0.7591, 0.589, 0.8027, 0.1685, 0.7524, 0.1668, 0.8152, 0.1202, 0.8176, 0.1211, 0.7543, 0.1211, 0.7543, 0.1202, 0.8176, 0.1086, 0.8143, 0.1095, 0.751, 0.6742, 0.7951, 0.6751, 0.7609, 0.791, 0.7772, 0.7899, 0.79, 0.589, 0.8027, 0.5904, 0.7591, 0.6751, 0.7609, 0.6742, 0.7951, 0.1668, 0.8152, 0.1685, 0.7524, 0.2351, 0.7534, 0.2336, 0.8166, 0.2336, 0.8166, 0.2351, 0.7534, 0.3068, 0.7554, 0.3058, 0.8108, 0.3058, 0.8108, 0.3068, 0.7554, 0.3745, 0.7554, 0.3729, 0.8103, 0.3729, 0.8103, 0.3745, 0.7554, 0.4493, 0.7544, 0.4478, 0.8076, 0.4478, 0.8076, 0.4493, 0.7544, 0.5225, 0.7548, 0.5209, 0.8057, 0.5209, 0.8057, 0.5225, 0.7548, 0.5904, 0.7591, 0.589, 0.8027, 0.1685, 0.7524, 0.1668, 0.8152, 0.1202, 0.8176, 0.1211, 0.7543, 0.1211, 0.7543, 0.1202, 0.8176, 0.1086, 0.8143, 0.1095, 0.751, 0.6742, 0.7951, 0.6751, 0.7609, 0.791, 0.7772, 0.7899, 0.79, 0.589, 0.8027, 0.5904, 0.7591, 0.6751, 0.7609, 0.6742, 0.7951, 0.1668, 0.8152, 0.1685, 0.7524, 0.2351, 0.7534, 0.2336, 0.8166, 0.2336, 0.8166, 0.2351, 0.7534, 0.3068, 0.7554, 0.3058, 0.8108, 0.3058, 0.8108, 0.3068, 0.7554, 0.3745, 0.7554, 0.3729, 0.8103, 0.3729, 0.8103, 0.3745, 0.7554, 0.4493, 0.7544, 0.4478, 0.8076, 0.4478, 0.8076, 0.4493, 0.7544, 0.5225, 0.7548, 0.5209, 0.8057, 0.5209, 0.8057, 0.5225, 0.7548, 0.5904, 0.7591, 0.589, 0.8027, 0.1685, 0.7524, 0.1668, 0.8152, 0.1202, 0.8176, 0.1211, 0.7543, 0.1211, 0.7543, 0.1202, 0.8176, 0.1086, 0.8143, 0.1095, 0.751, 0.6742, 0.7951, 0.6751, 0.7609, 0.791, 0.7772, 0.7899, 0.79, 0.589, 0.8027, 0.5904, 0.7591, 0.6751, 0.7609, 0.6742, 0.7951, 0.1668, 0.8152, 0.1685, 0.7524, 0.2351, 0.7534, 0.2336, 0.8166, 0.2336, 0.8166, 0.2351, 0.7534, 0.3068, 0.7554, 0.3058, 0.8108, 0.3058, 0.8108, 0.3068, 0.7554, 0.3745, 0.7554, 0.3729, 0.8103, 0.3729, 0.8103, 0.3745, 0.7554, 0.4493, 0.7544, 0.4478, 0.8076, 0.4478, 0.8076, 0.4493, 0.7544, 0.5225, 0.7548, 0.5209, 0.8057, 0.5209, 0.8057, 0.5225, 0.7548, 0.5904, 0.7591, 0.589, 0.8027, 0.1685, 0.7524, 0.1668, 0.8152, 0.1202, 0.8176, 0.1211, 0.7543, 0.1211, 0.7543, 0.1202, 0.8176, 0.1086, 0.8143, 0.1095, 0.751, 0.6742, 0.7951, 0.6751, 0.7609, 0.791, 0.7772, 0.7899, 0.79, 0.589, 0.8027, 0.5904, 0.7591, 0.6751, 0.7609, 0.6742, 0.7951, 0.1668, 0.8152, 0.1685, 0.7524, 0.2351, 0.7534, 0.2336, 0.8166, 0.2336, 0.8166, 0.2351, 0.7534, 0.3068, 0.7554, 0.3058, 0.8108, 0.3058, 0.8108, 0.3068, 0.7554, 0.3745, 0.7554, 0.3729, 0.8103, 0.3729, 0.8103, 0.3745, 0.7554, 0.4493, 0.7544, 0.4478, 0.8076, 0.4478, 0.8076, 0.4493, 0.7544, 0.5225, 0.7548, 0.5209, 0.8057, 0.5209, 0.8057, 0.5225, 0.7548, 0.5904, 0.7591, 0.589, 0.8027, 0.1685, 0.7524, 0.1668, 0.8152, 0.1202, 0.8176, 0.1211, 0.7543, 0.1211, 0.7543, 0.1202, 0.8176, 0.1086, 0.8143, 0.1095, 0.751, 0.6742, 0.7951, 0.6751, 0.7609, 0.791, 0.7772, 0.7899, 0.79, 0.589, 0.8027, 0.5904, 0.7591, 0.6751, 0.7609, 0.6742, 0.7951, 0.1668, 0.8152, 0.1685, 0.7524, 0.2351, 0.7534, 0.2336, 0.8166, 0.2336, 0.8166, 0.2351, 0.7534, 0.3068, 0.7554, 0.3058, 0.8108, 0.3058, 0.8108, 0.3068, 0.7554, 0.3745, 0.7554, 0.3729, 0.8103, 0.3729, 0.8103, 0.3745, 0.7554, 0.4493, 0.7544, 0.4478, 0.8076, 0.4478, 0.8076, 0.4493, 0.7544, 0.5225, 0.7548, 0.5209, 0.8057, 0.5209, 0.8057, 0.5225, 0.7548, 0.5904, 0.7591, 0.589, 0.8027, 0.1685, 0.7524, 0.1668, 0.8152, 0.1202, 0.8176, 0.1211, 0.7543, 0.1211, 0.7543, 0.1202, 0.8176, 0.1086, 0.8143, 0.1095, 0.751, 0.6742, 0.7951, 0.6751, 0.7609, 0.791, 0.7772, 0.7899, 0.79, 0.589, 0.8027, 0.5904, 0.7591, 0.6751, 0.7609, 0.6742, 0.7951, 0.1668, 0.8152, 0.1685, 0.7524, 0.2351, 0.7534, 0.2336, 0.8166, 0.2336, 0.8166, 0.2351, 0.7534, 0.3068, 0.7554, 0.3058, 0.8108, 0.3058, 0.8108, 0.3068, 0.7554, 0.3745, 0.7554, 0.3729, 0.8103, 0.3729, 0.8103, 0.3745, 0.7554, 0.4493, 0.7544, 0.4478, 0.8076, 0.4478, 0.8076, 0.4493, 0.7544, 0.5225, 0.7548, 0.5209, 0.8057, 0.5209, 0.8057, 0.5225, 0.7548, 0.5904, 0.7591, 0.589, 0.8027, 0.1685, 0.7524, 0.1668, 0.8152, 0.1202, 0.8176, 0.1211, 0.7543, 0.1211, 0.7543, 0.1202, 0.8176, 0.1086, 0.8143, 0.1095, 0.751, 0.6742, 0.7951, 0.6751, 0.7609, 0.791, 0.7772, 0.7899, 0.79, 0.589, 0.8027, 0.5904, 0.7591, 0.6751, 0.7609, 0.6742, 0.7951, 0.1668, 0.8152, 0.1685, 0.7524, 0.2351, 0.7534, 0.2336, 0.8166, 0.2336, 0.8166, 0.2351, 0.7534, 0.3068, 0.7554, 0.3058, 0.8108, 0.3058, 0.8108, 0.3068, 0.7554, 0.3745, 0.7554, 0.3729, 0.8103, 0.3729, 0.8103, 0.3745, 0.7554, 0.4493, 0.7544, 0.4478, 0.8076, 0.4478, 0.8076, 0.4493, 0.7544, 0.5225, 0.7548, 0.5209, 0.8057, 0.5209, 0.8057, 0.5225, 0.7548, 0.5904, 0.7591, 0.589, 0.8027, 0.1685, 0.7524, 0.1668, 0.8152, 0.1202, 0.8176, 0.1211, 0.7543, 0.1211, 0.7543, 0.1202, 0.8176, 0.1086, 0.8143, 0.1095, 0.751, 0.6742, 0.7951, 0.6751, 0.7609, 0.791, 0.7772, 0.7899, 0.79, 0.589, 0.8027, 0.5904, 0.7591, 0.6751, 0.7609, 0.6742, 0.7951, 0.1668, 0.8152, 0.1685, 0.7524, 0.2351, 0.7534, 0.2336, 0.8166, 0.2336, 0.8166, 0.2351, 0.7534, 0.3068, 0.7554, 0.3058, 0.8108, 0.3058, 0.8108, 0.3068, 0.7554, 0.3745, 0.7554, 0.3729, 0.8103, 0.3729, 0.8103, 0.3745, 0.7554, 0.4493, 0.7544, 0.4478, 0.8076, 0.4478, 0.8076, 0.4493, 0.7544, 0.5225, 0.7548, 0.5209, 0.8057, 0.5209, 0.8057, 0.5225, 0.7548, 0.5904, 0.7591, 0.589, 0.8027, 0.1685, 0.7524, 0.1668, 0.8152, 0.1202, 0.8176, 0.1211, 0.7543, 0.1211, 0.7543, 0.1202, 0.8176, 0.1086, 0.8143, 0.1095, 0.751, 0.6742, 0.7951, 0.6751, 0.7609, 0.791, 0.7772, 0.7899, 0.79, 0.589, 0.8027, 0.5904, 0.7591, 0.6751, 0.7609, 0.6742, 0.7951, 0.1668, 0.8152, 0.1685, 0.7524, 0.2351, 0.7534, 0.2336, 0.8166, 0.2336, 0.8166, 0.2351, 0.7534, 0.3068, 0.7554, 0.3058, 0.8108, 0.3058, 0.8108, 0.3068, 0.7554, 0.3745, 0.7554, 0.3729, 0.8103, 0.3729, 0.8103, 0.3745, 0.7554, 0.4493, 0.7544, 0.4478, 0.8076, 0.4478, 0.8076, 0.4493, 0.7544, 0.5225, 0.7548, 0.5209, 0.8057, 0.5209, 0.8057, 0.5225, 0.7548, 0.5904, 0.7591, 0.589, 0.8027, 0.1685, 0.7524, 0.1668, 0.8152, 0.1202, 0.8176, 0.1211, 0.7543, 0.1211, 0.7543, 0.1202, 0.8176, 0.1086, 0.8143, 0.1095, 0.751, 0.6742, 0.7951, 0.6751, 0.7609, 0.791, 0.7772, 0.7899, 0.79, 0.589, 0.8027, 0.5904, 0.7591, 0.6751, 0.7609, 0.6742, 0.7951, 0.1668, 0.8152, 0.1685, 0.7524, 0.2351, 0.7534, 0.2336, 0.8166, 0.2336, 0.8166, 0.2351, 0.7534, 0.3068, 0.7554, 0.3058, 0.8108, 0.3058, 0.8108, 0.3068, 0.7554, 0.3745, 0.7554, 0.3729, 0.8103, 0.3729, 0.8103, 0.3745, 0.7554, 0.4493, 0.7544, 0.4478, 0.8076, 0.4478, 0.8076, 0.4493, 0.7544, 0.5225, 0.7548, 0.5209, 0.8057, 0.5209, 0.8057, 0.5225, 0.7548, 0.5904, 0.7591, 0.589, 0.8027, 0.1685, 0.7524, 0.1668, 0.8152, 0.1202, 0.8176, 0.1211, 0.7543, 0.1211, 0.7543, 0.1202, 0.8176, 0.1086, 0.8143, 0.1095, 0.751, 0.6742, 0.7951, 0.6751, 0.7609, 0.791, 0.7772, 0.7899, 0.79, 0.589, 0.8027, 0.5904, 0.7591, 0.6751, 0.7609, 0.6742, 0.7951, 0.1668, 0.8152, 0.1685, 0.7524, 0.2351, 0.7534, 0.2336, 0.8166, 0.2336, 0.8166, 0.2351, 0.7534, 0.3068, 0.7554, 0.3058, 0.8108, 0.3058, 0.8108, 0.3068, 0.7554, 0.3745, 0.7554, 0.3729, 0.8103, 0.3729, 0.8103, 0.3745, 0.7554, 0.4493, 0.7544, 0.4478, 0.8076, 0.4478, 0.8076, 0.4493, 0.7544, 0.5225, 0.7548, 0.5209, 0.8057, 0.5209, 0.8057, 0.5225, 0.7548, 0.5904, 0.7591, 0.589, 0.8027, 0.1685, 0.7524, 0.1668, 0.8152, 0.1202, 0.8176, 0.1211, 0.7543, 0.1211, 0.7543, 0.1202, 0.8176, 0.1086, 0.8143, 0.1095, 0.751, 0.6742, 0.7951, 0.6751, 0.7609, 0.791, 0.7772, 0.7899, 0.79, 0.589, 0.8027, 0.5904, 0.7591, 0.6751, 0.7609, 0.6742, 0.7951, 0.1668, 0.8152, 0.1685, 0.7524, 0.2351, 0.7534, 0.2336, 0.8166, 0.2336, 0.8166, 0.2351, 0.7534, 0.3068, 0.7554, 0.3058, 0.8108, 0.3058, 0.8108, 0.3068, 0.7554, 0.3745, 0.7554, 0.3729, 0.8103, 0.3729, 0.8103, 0.3745, 0.7554, 0.4493, 0.7544, 0.4478, 0.8076, 0.4478, 0.8076, 0.4493, 0.7544, 0.5225, 0.7548, 0.5209, 0.8057, 0.5209, 0.8057, 0.5225, 0.7548, 0.5904, 0.7591, 0.589, 0.8027, 0.1685, 0.7524, 0.1668, 0.8152, 0.1202, 0.8176, 0.1211, 0.7543, 0.1211, 0.7543, 0.1202, 0.8176, 0.1086, 0.8143, 0.1095, 0.751, 0.6742, 0.7951, 0.6751, 0.7609, 0.791, 0.7772, 0.7899, 0.79, 0.589, 0.8027, 0.5904, 0.7591, 0.6751, 0.7609, 0.6742, 0.7951, 0.1668, 0.8152, 0.1685, 0.7524, 0.2351, 0.7534, 0.2336, 0.8166, 0.2336, 0.8166, 0.2351, 0.7534, 0.3068, 0.7554, 0.3058, 0.8108, 0.3058, 0.8108, 0.3068, 0.7554, 0.3745, 0.7554, 0.3729, 0.8103, 0.3729, 0.8103, 0.3745, 0.7554, 0.4493, 0.7544, 0.4478, 0.8076, 0.4478, 0.8076, 0.4493, 0.7544, 0.5225, 0.7548, 0.5209, 0.8057, 0.5209, 0.8057, 0.5225, 0.7548, 0.5904, 0.7591, 0.589, 0.8027, 0.1685, 0.7524, 0.1668, 0.8152, 0.1202, 0.8176, 0.1211, 0.7543, 0.1211, 0.7543, 0.1202, 0.8176, 0.1086, 0.8143, 0.1095, 0.751, 0.6742, 0.7951, 0.6751, 0.7609, 0.791, 0.7772, 0.7899, 0.79, 0.589, 0.8027, 0.5904, 0.7591, 0.6751, 0.7609, 0.6742, 0.7951, 0.1668, 0.8152, 0.1685, 0.7524, 0.2351, 0.7534, 0.2336, 0.8166, 0.2336, 0.8166, 0.2351, 0.7534, 0.3068, 0.7554, 0.3058, 0.8108, 0.3058, 0.8108, 0.3068, 0.7554, 0.3745, 0.7554, 0.3729, 0.8103, 0.3729, 0.8103, 0.3745, 0.7554, 0.4493, 0.7544, 0.4478, 0.8076, 0.4478, 0.8076, 0.4493, 0.7544, 0.5225, 0.7548, 0.5209, 0.8057, 0.5209, 0.8057, 0.5225, 0.7548, 0.5904, 0.7591, 0.589, 0.8027, 0.1685, 0.7524, 0.1668, 0.8152, 0.1202, 0.8176, 0.1211, 0.7543, 0.1211, 0.7543, 0.1202, 0.8176, 0.1086, 0.8143, 0.1095, 0.751, 0.6742, 0.7951, 0.6751, 0.7609, 0.791, 0.7772, 0.7899, 0.79, 0.589, 0.8027, 0.5904, 0.7591, 0.6751, 0.7609, 0.6742, 0.7951, 0.1668, 0.8152, 0.1685, 0.7524, 0.2351, 0.7534, 0.2336, 0.8166, 0.2336, 0.8166, 0.2351, 0.7534, 0.3068, 0.7554, 0.3058, 0.8108, 0.3058, 0.8108, 0.3068, 0.7554, 0.3745, 0.7554, 0.3729, 0.8103, 0.3729, 0.8103, 0.3745, 0.7554, 0.4493, 0.7544, 0.4478, 0.8076, 0.4478, 0.8076, 0.4493, 0.7544, 0.5225, 0.7548, 0.5209, 0.8057, 0.5209, 0.8057, 0.5225, 0.7548, 0.5904, 0.7591, 0.589, 0.8027, 0.1685, 0.7524, 0.1668, 0.8152, 0.1202, 0.8176, 0.1211, 0.7543, 0.1211, 0.7543, 0.1202, 0.8176, 0.1086, 0.8143, 0.1095, 0.751, 0.6742, 0.7951, 0.6751, 0.7609, 0.791, 0.7772, 0.7899, 0.79, 0.589, 0.8027, 0.5904, 0.7591, 0.6751, 0.7609, 0.6742, 0.7951, 0.1668, 0.8152, 0.1685, 0.7524, 0.2351, 0.7534, 0.2336, 0.8166, 0.2336, 0.8166, 0.2351, 0.7534, 0.3068, 0.7554, 0.3058, 0.8108, 0.3058, 0.8108, 0.3068, 0.7554, 0.3745, 0.7554, 0.3729, 0.8103, 0.3729, 0.8103, 0.3745, 0.7554, 0.4493, 0.7544, 0.4478, 0.8076, 0.4478, 0.8076, 0.4493, 0.7544, 0.5225, 0.7548, 0.5209, 0.8057, 0.5209, 0.8057, 0.5225, 0.7548, 0.5904, 0.7591, 0.589, 0.8027, 0.1685, 0.7524, 0.1668, 0.8152, 0.1202, 0.8176, 0.1211, 0.7543, 0.1211, 0.7543, 0.1202, 0.8176, 0.1086, 0.8143, 0.1095, 0.751, 0.6742, 0.7951, 0.6751, 0.7609, 0.791, 0.7772, 0.7899, 0.79, 0.589, 0.8027, 0.5904, 0.7591, 0.6751, 0.7609, 0.6742, 0.7951, 0.1668, 0.8152, 0.1685, 0.7524, 0.2351, 0.7534, 0.2336, 0.8166, 0.2336, 0.8166, 0.2351, 0.7534, 0.3068, 0.7554, 0.3058, 0.8108, 0.3058, 0.8108, 0.3068, 0.7554, 0.3745, 0.7554, 0.3729, 0.8103, 0.3729, 0.8103, 0.3745, 0.7554, 0.4493, 0.7544, 0.4478, 0.8076, 0.4478, 0.8076, 0.4493, 0.7544, 0.5225, 0.7548, 0.5209, 0.8057, 0.5209, 0.8057, 0.5225, 0.7548, 0.5904, 0.7591, 0.589, 0.8027, 0.1685, 0.7524, 0.1668, 0.8152, 0.1202, 0.8176, 0.1211, 0.7543, 0.1211, 0.7543, 0.1202, 0.8176, 0.1086, 0.8143, 0.1095, 0.751, 0.6742, 0.7951, 0.6751, 0.7609, 0.791, 0.7772, 0.7899, 0.79, 0.589, 0.8027, 0.5904, 0.7591, 0.6751, 0.7609, 0.6742, 0.7951, 0.1668, 0.8152, 0.1685, 0.7524, 0.2351, 0.7534, 0.2336, 0.8166, 0.2336, 0.8166, 0.2351, 0.7534, 0.3068, 0.7554, 0.3058, 0.8108, 0.3058, 0.8108, 0.3068, 0.7554, 0.3745, 0.7554, 0.3729, 0.8103, 0.3729, 0.8103, 0.3745, 0.7554, 0.4493, 0.7544, 0.4478, 0.8076, 0.4478, 0.8076, 0.4493, 0.7544, 0.5225, 0.7548, 0.5209, 0.8057, 0.5209, 0.8057, 0.5225, 0.7548, 0.5904, 0.7591, 0.589, 0.8027, 0.1685, 0.7524, 0.1668, 0.8152, 0.1202, 0.8176, 0.1211, 0.7543, 0.1211, 0.7543, 0.1202, 0.8176, 0.1086, 0.8143, 0.1095, 0.751])
_uv.active_render = True
_uv = me_plane_001.uv_layers.new(name='Decal')
_uv.uv.foreach_set('vector', [0.3204, 2.46, 0.4186, 2.455, 0.4422, 3.309, 0.4158, 3.309, 0.4384, 1.872, 0.5613, 1.87, 0.4186, 2.455, 0.3204, 2.46, 0.3702, -1.938, 0.5012, -1.938, 0.4473, -1.293, 0.3195, -1.291, 0.3195, -1.291, 0.4473, -1.293, 0.4449, -0.654, 0.3305, -0.649, 0.3305, -0.649, 0.4449, -0.654, 0.51, -0.04586, 0.377, -0.04554, 0.377, -0.04554, 0.51, -0.04586, 0.5763, 0.5673, 0.4473, 0.5687, 0.4473, 0.5687, 0.5763, 0.5673, 0.5675, 1.226, 0.4354, 1.227, 0.4354, 1.227, 0.5675, 1.226, 0.5613, 1.87, 0.4384, 1.872, 0.5012, -1.938, 0.3702, -1.938, 0.4204, -1.997, 0.4752, -1.997, 0.4752, -1.997, 0.4204, -1.997, 0.4239, -2.223, 0.4787, -2.223, 1.063, 2.153, 0.9692, 2.133, 0.78, 2.926, 0.8059, 2.929, 1.039, 1.604, 0.9176, 1.587, 0.9692, 2.133, 1.063, 2.153, 0.9464, -1.864, 0.8154, -1.864, 0.8694, -1.267, 0.9971, -1.265, 0.9971, -1.265, 0.8694, -1.267, 0.8668, -0.6799, 0.9798, -0.6756, 0.9798, -0.6756, 0.8668, -0.6799, 0.7919, -0.1511, 0.9195, -0.1523, 0.9195, -0.1523, 0.7919, -0.1511, 0.7203, 0.3546, 0.8576, 0.3609, 0.8576, 0.3609, 0.7203, 0.3546, 0.8487, 0.9654, 0.9848, 0.9764, 0.9848, 0.9764, 0.8487, 0.9654, 0.9176, 1.587, 1.039, 1.604, 0.8154, -1.864, 0.9464, -1.864, 0.8963, -1.918, 0.8415, -1.918, 0.8415, -1.918, 0.8963, -1.918, 0.8927, -2.128, 0.8379, -2.128, 0.7422, 2.384, 0.6448, 2.379, 0.5943, 3.175, 0.6207, 3.175, 0.7545, 1.798, 0.6268, 1.798, 0.6448, 2.379, 0.7422, 2.384, 0.7205, -1.903, 0.5896, -1.903, 0.6511, -1.265, 0.7782, -1.263, 0.7782, -1.263, 0.6511, -1.265, 0.6454, -0.6679, 0.7669, -0.6639, 0.7669, -0.6639, 0.6454, -0.6679, 0.5609, -0.121, 0.6931, -0.1279, 0.6931, -0.1279, 0.5609, -0.121, 0.6772, 0.5103, 0.7752, 0.5063, 0.7752, 0.5063, 0.6772, 0.5103, 0.7654, 1.164, 0.8831, 1.161, 0.8831, 1.161, 0.7654, 1.164, 0.6268, 1.798, 0.7545, 1.798, 0.5896, -1.903, 0.7205, -1.903, 0.67, -1.962, 0.6153, -1.962, 0.6153, -1.962, 0.67, -1.962, 0.6663, -2.187, 0.6115, -2.187, 0.01454, 2.239, 0.108, 2.22, 0.3035, 3.065, 0.2776, 3.068, 0.03336, 1.678, 0.154, 1.664, 0.108, 2.22, 0.01454, 2.239, 0.1419, -1.829, 0.2729, -1.828, 0.2163, -1.232, 0.08884, -1.231, 0.08884, -1.231, 0.2163, -1.232, 0.2156, -0.5734, 0.1031, -0.5723, 0.1031, -0.5723, 0.2156, -0.5734, 0.2885, 0.08675, 0.1612, 0.08651, 0.1612, 0.08651, 0.2885, 0.08675, 0.3603, 0.6663, 0.223, 0.6722, 0.223, 0.6722, 0.3603, 0.6663, 0.2281, 1.187, 0.09188, 1.193, 0.09188, 1.193, 0.2281, 1.187, 0.154, 1.664, 0.03336, 1.678, 0.2729, -1.828, 0.1419, -1.829, 0.1924, -1.883, 0.2472, -1.883, 0.2472, -1.883, 0.1924, -1.883, 0.1971, -2.093, 0.2519, -2.092, 0.005001, 2.46, 0.113, 2.455, 0.129, 3.309, 0.1235, 3.309, -0.003532, 1.872, 0.05447, 1.87, 0.113, 2.455, 0.005001, 2.46, 0.01931, -1.938, 0.03446, -1.938, -0.05639, -1.293, -0.1229, -1.291, -0.1229, -1.291, -0.05639, -1.293, 0.1131, -0.654, 0.01294, -0.649, 0.01294, -0.649, 0.1131, -0.654, 0.2679, -0.04586, 0.2416, -0.04554, 0.2416, -0.04554, 0.2679, -0.04586, 0.02806, 0.5673, 0.08119, 0.5687, 0.08119, 0.5687, 0.02806, 0.5673, -0.04076, 1.226, -0.0009624, 1.227, -0.0009624, 1.227, -0.04076, 1.226, 0.05447, 1.87, -0.003532, 1.872, 0.03446, -1.938, 0.01931, -1.938, 0.02508, -1.997, 0.03141, -1.997, 0.03141, -1.997, 0.02508, -1.997, 0.02547, -2.223, 0.03181, -2.223, 0.082, 2.153, -0.02235, 2.133, -0.05549, 2.926, -0.04997, 2.929, 0.1024, 1.604, 0.04523, 1.587, -0.02235, 2.133, 0.082, 2.153, 0.1072, -1.864, 0.09207, -1.864, 0.1788, -1.267, 0.2429, -1.265, 0.2429, -1.265, 0.1788, -1.267, -0.008848, -0.6799, 0.08998, -0.6756, 0.08998, -0.6756, -0.008848, -0.6799, -0.2057, -0.1511, -0.156, -0.1523, -0.156, -0.1523, -0.2057, -0.1511, 0.05759, 0.3546, 0.05058, 0.3609, 0.05058, 0.3609, 0.05759, 0.3546, 0.1992, 0.9654, 0.1856, 0.9764, 0.1856, 0.9764, 0.1992, 0.9654, 0.04523, 1.587, 0.1024, 1.604, 0.09207, -1.864, 0.1072, -1.864, 0.1014, -1.918, 0.09512, -1.918, 0.09512, -1.918, 0.1014, -1.918, 0.101, -2.128, 0.09472, -2.128, 0.5709, 2.384, 0.4358, 2.379, 0.4177, 3.175, 0.4252, 3.175, 0.5981, 1.798, 0.5343, 1.798, 0.4358, 2.379, 0.5709, 2.384, 0.5378, -1.903, 0.5208, -1.903, 0.6354, -1.265, 0.7151, -1.263, 0.7151, -1.263, 0.6354, -1.265, 0.4803, -0.6679, 0.582, -0.6639, 0.582, -0.6639, 0.4803, -0.6679, 0.4774, -0.121, 0.4556, -0.1279, 0.4556, -0.1279, 0.4774, -0.121, 0.6421, 0.5103, 0.5224, 0.5063, 0.5224, 0.5063, 0.6421, 0.5103, 0.6827, 1.164, 0.591, 1.161, 0.591, 1.161, 0.6827, 1.164, 0.5343, 1.798, 0.5981, 1.798, 0.5208, -1.903, 0.5378, -1.903, 0.5311, -1.962, 0.524, -1.962, 0.524, -1.962, 0.5311, -1.962, 0.5302, -2.187, 0.5231, -2.187, 0.453, 2.239, 0.5836, 2.22, 0.6295, 3.065, 0.622, 3.068, 0.4294, 1.678, 0.5032, 1.664, 0.5836, 2.22, 0.453, 2.239, 0.4362, -1.829, 0.4532, -1.828, 0.3473, -1.232, 0.2705, -1.231, 0.2705, -1.231, 0.3473, -1.232, 0.5709, -0.5734, 0.4491, -0.5723, 0.4491, -0.5723, 0.5709, -0.5734, 0.815, 0.08675, 0.7531, 0.08651, 0.7531, 0.08651, 0.815, 0.08675, 0.4959, 0.6663, 0.5022, 0.6722, 0.5022, 0.6722, 0.4959, 0.6663, 0.3175, 1.187, 0.3299, 1.193, 0.3299, 1.193, 0.3175, 1.187, 0.5032, 1.664, 0.4294, 1.678, 0.4532, -1.828, 0.4362, -1.829, 0.4427, -1.883, 0.4498, -1.883, 0.4498, -1.883, 0.4427, -1.883, 0.4433, -2.093, 0.4504, -2.092, 0.6481, 2.265, 0.5392, 2.26, 0.5314, 3.101, 0.5426, 3.101, 0.6132, 1.698, 0.5363, 1.697, 0.5392, 2.26, 0.6481, 2.265, 0.5085, -1.934, 0.482, -1.935, 0.5669, -1.304, 0.6323, -1.302, 0.6323, -1.302, 0.5669, -1.304, 0.4508, -0.6908, 0.5419, -0.6855, 0.5419, -0.6855, 0.4508, -0.6908, 0.3395, -0.1138, 0.3831, -0.113, 0.3831, -0.113, 0.3395, -0.1138, 0.5244, 0.4625, 0.5139, 0.4646, 0.5139, 0.4646, 0.5244, 0.4625, 0.5946, 1.084, 0.5987, 1.085, 0.5987, 1.085, 0.5946, 1.084, 0.5363, 1.697, 0.6132, 1.698, 0.482, -1.935, 0.5085, -1.934, 0.4977, -1.993, 0.4866, -1.993, 0.4866, -1.993, 0.4977, -1.993, 0.4947, -2.218, 0.4836, -2.218, 0.2976, 2.331, 0.4024, 2.311, 0.4772, 3.132, 0.4662, 3.135, 0.2939, 1.741, 0.3698, 1.724, 0.4024, 2.311, 0.2976, 2.331, 0.3762, -1.861, 0.4026, -1.86, 0.3353, -1.263, 0.2719, -1.262, 0.2719, -1.262, 0.3353, -1.263, 0.4753, -0.6772, 0.3842, -0.6731, 0.3842, -0.6731, 0.4753, -0.6772, 0.6287, -0.1439, 0.5663, -0.1452, 0.5663, -0.1452, 0.6287, -0.1439, 0.4318, 0.3895, 0.4043, 0.3961, 0.4043, 0.3961, 0.4318, 0.3895, 0.2781, 1.049, 0.2527, 1.061, 0.2527, 1.061, 0.2781, 1.049, 0.3698, 1.724, 0.2939, 1.741, 0.4026, -1.86, 0.3762, -1.861, 0.3858, -1.915, 0.3969, -1.915, 0.3969, -1.915, 0.3858, -1.915, 0.3847, -2.124, 0.3957, -2.124, 0.08461, 2.104, 0.2142, 2.098, 0.2524, 2.857, 0.2397, 2.857, 0.04868, 1.578, 0.1314, 1.578, 0.2142, 2.098, 0.08461, 2.104, 0.07187, -1.896, 0.09965, -1.896, 0.01064, -1.258, -0.06472, -1.256, -0.06472, -1.256, 0.01064, -1.258, 0.1339, -0.6615, 0.04025, -0.6577, 0.04025, -0.6577, 0.1339, -0.6615, 0.1537, -0.1288, 0.147, -0.1366, 0.147, -0.1366, 0.1537, -0.1288, 0.01103, 0.4484, 0.07987, 0.4441, 0.07987, 0.4441, 0.01103, 0.4484, -0.03355, 1.023, 0.006038, 1.02, 0.006038, 1.02, -0.03355, 1.023, 0.1314, 1.578, 0.04868, 1.578, 0.09965, -1.896, 0.07187, -1.896, 0.08215, -1.955, 0.09377, -1.955, 0.09377, -1.955, 0.08215, -1.955, 0.08124, -2.18, 0.09286, -2.18, 0.3338, 2.248, 0.2086, 2.23, 0.1295, 3.074, 0.1421, 3.076, 0.342, 1.687, 0.2535, 1.673, 0.2086, 2.23, 0.3338, 2.248, 0.2157, -1.82, 0.1879, -1.82, 0.2807, -1.223, 0.3539, -1.222, 0.3539, -1.222, 0.2807, -1.223, 0.1224, -0.5641, 0.2298, -0.563, 0.2298, -0.563, 0.1224, -0.5641, -0.05284, 0.09677, 0.019, 0.09688, 0.019, 0.09688, -0.05284, 0.09677, 0.1924, 0.6742, 0.2212, 0.6808, 0.2212, 0.6808, 0.1924, 0.6742, 0.3727, 1.195, 0.3989, 1.201, 0.3989, 1.201, 0.3727, 1.195, 0.2535, 1.673, 0.342, 1.687, 0.1879, -1.82, 0.2157, -1.82, 0.2045, -1.875, 0.1929, -1.875, 0.1929, -1.875, 0.2045, -1.875, 0.2017, -2.084, 0.1901, -2.084, 0.4482, 2.269, 0.5372, 2.262, 0.5702, 3.103, 0.5445, 3.103, 0.5552, 1.702, 0.6723, 1.699, 0.5372, 2.262, 0.4482, 2.269, 0.461, -1.931, 0.5859, -1.932, 0.5661, -1.3, 0.4581, -1.297, 0.4581, -1.297, 0.5661, -1.3, 0.5275, -0.6887, 0.44, -0.682, 0.44, -0.682, 0.5275, -0.6887, 0.5654, -0.1132, 0.4398, -0.1122, 0.4398, -0.1122, 0.5654, -0.1132, 0.6703, 0.4653, 0.5373, 0.467, 0.5373, 0.467, 0.6703, 0.4653, 0.6722, 1.087, 0.5387, 1.088, 0.5387, 1.088, 0.6722, 1.087, 0.6723, 1.699, 0.5552, 1.702, 0.5859, -1.932, 0.461, -1.931, 0.5082, -1.99, 0.5604, -1.991, 0.5604, -1.991, 0.5082, -1.99, 0.5093, -2.215, 0.5615, -2.216, 1.045, 2.336, 1.004, 2.319, 0.8556, 3.141, 0.8761, 3.144, 1.018, 1.747, 0.9354, 1.731, 1.004, 2.319, 1.045, 2.336, 0.9515, -1.854, 0.8466, -1.853, 0.8524, -1.257, 0.9269, -1.257, 0.9269, -1.257, 0.8524, -1.257, 0.9542, -0.6695, 0.9996, -0.6668, 0.9996, -0.6668, 0.9542, -0.6695, 0.9747, -0.1343, 1.061, -0.1369, 1.061, -0.1369, 0.9747, -0.1343, 0.7753, 0.3972, 0.8969, 0.403, 0.8969, 0.403, 0.7753, 0.3972, 0.8204, 1.055, 0.9441, 1.065, 0.9441, 1.065, 0.8204, 1.055, 0.9354, 1.731, 1.018, 1.747, 0.8466, -1.853, 0.9515, -1.854, 0.9106, -1.909, 0.8667, -1.908, 0.8667, -1.908, 0.9106, -1.909, 0.9049, -2.118, 0.861, -2.117, 0.7747, 2.386, 0.6884, 2.383, 0.647, 3.179, 0.6725, 3.179, 0.7797, 1.8, 0.6581, 1.802, 0.6884, 2.383, 0.7747, 2.386, 0.6676, -1.899, 0.5433, -1.898, 0.579, -1.262, 0.6828, -1.261, 0.6828, -1.261, 0.579, -1.262, 0.6247, -0.6638, 0.7193, -0.6611, 0.7193, -0.6611, 0.6247, -0.6638, 0.5583, -0.1164, 0.6922, -0.1241, 0.6922, -0.1241, 0.5583, -0.1164, 0.6748, 0.513, 0.7846, 0.5091, 0.7846, 0.5091, 0.6748, 0.513, 0.7785, 1.166, 0.9017, 1.162, 0.9017, 1.162, 0.7785, 1.166, 0.6581, 1.802, 0.7797, 1.8, 0.5433, -1.898, 0.6676, -1.899, 0.6192, -1.958, 0.5672, -1.957, 0.5672, -1.957, 0.6192, -1.958, 0.6138, -2.183, 0.5618, -2.183, 0.09296, 1.966, 0.1756, 1.945, 0.3776, 2.746, 0.3526, 2.75, 0.102, 1.464, 0.2157, 1.449, 0.1756, 1.945, 0.09296, 1.966, 0.1261, -1.821, 0.2505, -1.821, 0.2282, -1.224, 0.1233, -1.222, 0.1233, -1.222, 0.2282, -1.224, 0.1817, -0.5671, 0.1002, -0.5645, 0.1002, -0.5645, 0.1817, -0.5671, 0.2417, 0.06059, 0.1284, 0.06024, 0.1284, 0.06024, 0.2417, 0.06059, 0.3921, 0.5799, 0.2566, 0.5844, 0.2566, 0.5844, 0.3921, 0.5799, 0.2919, 1.035, 0.1565, 1.04, 0.1565, 1.04, 0.2919, 1.035, 0.2157, 1.449, 0.102, 1.464, 0.2505, -1.821, 0.1261, -1.821, 0.1736, -1.876, 0.2256, -1.876, 0.2256, -1.876, 0.1736, -1.876, 0.1762, -2.085, 0.2282, -2.085, 0.7949, 0.8581, 0.6875, 0.8557, 0.6364, 1.228, 0.6633, 1.228, 0.8087, 0.5844, 0.6761, 0.5847, 0.6875, 0.8557, 0.7949, 0.8581, 0.7634, -1.516, 0.6329, -1.516, 0.7033, -0.8463, 0.8346, -0.8455, 0.8346, -0.8455, 0.7033, -0.8463, 0.6873, -0.5673, 0.8148, -0.5656, 0.8148, -0.5656, 0.6873, -0.5673, 0.6039, -0.3117, 0.7337, -0.3151, 0.7337, -0.3151, 0.6039, -0.3117, 0.7328, -0.01703, 0.822, -0.01899, 0.822, -0.01899, 0.7328, -0.01703, 0.8251, 0.2881, 0.9363, 0.2865, 0.9363, 0.2865, 0.8251, 0.2881, 0.6761, 0.5847, 0.8087, 0.5844, 0.6329, -1.516, 0.7634, -1.516, 0.7129, -1.61, 0.6583, -1.611, 0.6583, -1.611, 0.7129, -1.61, 0.7084, -2.021, 0.6537, -2.022, 0.04207, 0.8945, 0.1391, 0.8921, 0.1535, 1.291, 0.1506, 1.291, 0.02206, 0.6197, 0.06762, 0.619, 0.1391, 0.8921, 0.04207, 0.8945, 0.0416, -1.545, 0.04458, -1.544, -0.04001, -0.8581, -0.09475, -0.8573, -0.09475, -0.8573, -0.04001, -0.8581, 0.131, -0.5601, 0.04139, -0.5576, 0.04139, -0.5576, 0.131, -0.5601, 0.2804, -0.2762, 0.2666, -0.2761, 0.2666, -0.2761, 0.2804, -0.2762, 0.0381, 0.0105, 0.1026, 0.01107, 0.1026, 0.01107, 0.0381, 0.0105, -0.02728, 0.3182, 0.02424, 0.3184, 0.02424, 0.3184, -0.02728, 0.3182, 0.06762, 0.619, 0.02206, 0.6197, 0.04458, -1.544, 0.0416, -1.545, 0.0425, -1.641, 0.04375, -1.641, 0.04375, -1.641, 0.0425, -1.641, 0.04171, -2.058, 0.04295, -2.058, 0.5593, 0.8583, 0.4355, 0.856, 0.4232, 1.228, 0.4281, 1.228, 0.5844, 0.5846, 0.5335, 0.5849, 0.4355, 0.856, 0.5593, 0.8583, 0.5285, -1.517, 0.5237, -1.518, 0.6343, -0.8463, 0.7023, -0.8454, 0.7023, -0.8454, 0.6343, -0.8463, 0.4795, -0.567, 0.5699, -0.5653, 0.5699, -0.5653, 0.4795, -0.567, 0.4839, -0.3116, 0.45, -0.3148, 0.45, -0.3148, 0.4839, -0.3116, 0.6349, -0.01693, 0.5076, -0.01862, 0.5076, -0.01862, 0.6349, -0.01693, 0.666, 0.2883, 0.5647, 0.2869, 0.5647, 0.2869, 0.666, 0.2883, 0.5335, 0.5849, 0.5844, 0.5846, 0.5237, -1.518, 0.5285, -1.517, 0.5264, -1.612, 0.5243, -1.613, 0.5243, -1.613, 0.5264, -1.612, 0.525, -2.023, 0.523, -2.024, 0.6302, 2.46, 0.5449, 2.455, 0.5234, 3.309, 0.5487, 3.309, 0.5134, 1.872, 0.3986, 1.87, 0.5449, 2.455, 0.6302, 2.46, 0.5867, -1.938, 0.4568, -1.938, 0.5016, -1.293, 0.6229, -1.291, 0.6229, -1.291, 0.5016, -1.293, 0.5212, -0.654, 0.6254, -0.649, 0.6254, -0.649, 0.5212, -0.654, 0.4716, -0.04586, 0.6011, -0.04554, 0.6011, -0.04554, 0.4716, -0.04586, 0.3812, 0.5673, 0.5139, 0.5687, 0.5139, 0.5687, 0.3812, 0.5673, 0.3827, 1.226, 0.5166, 1.227, 0.5166, 1.227, 0.3827, 1.226, 0.3986, 1.87, 0.5134, 1.872, 0.4568, -1.938, 0.5867, -1.938, 0.5369, -1.997, 0.4826, -1.997, 0.4826, -1.997, 0.5369, -1.997, 0.5334, -2.223, 0.4791, -2.223, -0.09186, 2.153, -0.01021, 2.133, 0.1723, 2.926, 0.1474, 2.929, -0.06563, 1.604, 0.04745, 1.587, -0.01021, 2.133, -0.09186, 2.153, 0.01781, -1.864, 0.1477, -1.864, 0.1025, -1.267, -0.01905, -1.265, -0.01905, -1.265, 0.1025, -1.267, 0.08706, -0.6799, -0.01576, -0.6756, -0.01576, -0.6756, 0.08706, -0.6799, 0.1431, -0.1511, 0.02158, -0.1523, 0.02158, -0.1523, 0.1431, -0.1511, 0.2421, 0.3546, 0.106, 0.3609, 0.106, 0.3609, 0.2421, 0.3546, 0.131, 0.9654, -0.004163, 0.9764, -0.004163, 0.9764, 0.131, 0.9654, 0.04745, 1.587, -0.06563, 1.604, 0.1477, -1.864, 0.01781, -1.864, 0.06754, -1.918, 0.1219, -1.918, 0.1219, -1.918, 0.06754, -1.918, 0.07104, -2.128, 0.1254, -2.128, 0.2741, 2.384, 0.3559, 2.379, 0.4036, 3.175, 0.3785, 3.175, 0.2648, 1.798, 0.3837, 1.798, 0.3559, 2.379, 0.2741, 2.384, 0.2886, -1.903, 0.4181, -1.903, 0.3683, -1.265, 0.249, -1.263, 0.249, -1.263, 0.3683, -1.265, 0.3582, -0.6679, 0.2471, -0.6639, 0.2471, -0.6639, 0.3582, -0.6679, 0.4424, -0.121, 0.3087, -0.1279, 0.3087, -0.1279, 0.4424, -0.121, 0.3447, 0.5103, 0.2357, 0.5063, 0.2357, 0.5063, 0.3447, 0.5103, 0.2628, 1.164, 0.1377, 1.161, 0.1377, 1.161, 0.2628, 1.164, 0.3837, 1.798, 0.2648, 1.798, 0.4181, -1.903, 0.2886, -1.903, 0.3385, -1.962, 0.3927, -1.962, 0.3927, -1.962, 0.3385, -1.962, 0.3421, -2.187, 0.3964, -2.187, 0.9771, 2.239, 0.8987, 2.22, 0.7113, 3.065, 0.736, 3.068, 0.9562, 1.678, 0.8452, 1.664, 0.8987, 2.22, 0.9771, 2.239, 0.8584, -1.829, 0.7287, -1.828, 0.7747, -1.232, 0.8946, -1.231, 0.8946, -1.231, 0.7747, -1.232, 0.7974, -0.5734, 0.8975, -0.5723, 0.8975, -0.5723, 0.7974, -0.5734, 0.7475, 0.08675, 0.8674, 0.08651, 0.8674, 0.08651, 0.7475, 0.08675, 0.6422, 0.6663, 0.7781, 0.6722, 0.7781, 0.6722, 0.6422, 0.6663, 0.7532, 1.187, 0.8884, 1.193, 0.8884, 1.193, 0.7532, 1.187, 0.8452, 1.664, 0.9562, 1.678, 0.7287, -1.828, 0.8584, -1.829, 0.8084, -1.883, 0.7542, -1.883, 0.7542, -1.883, 0.8084, -1.883, 0.8038, -2.093, 0.7496, -2.092, 0.9781, 2.46, 0.8563, 2.455, 0.837, 3.309, 0.846, 3.309, 0.9711, 1.872, 0.8963, 1.87, 0.8563, 2.455, 0.9781, 2.46, 0.9503, -1.938, 0.9181, -1.938, 1.014, -1.293, 1.097, -1.291, 1.097, -1.291, 1.014, -1.293, 0.8486, -0.654, 0.9624, -0.649, 0.9624, -0.649, 0.8486, -0.654, 0.6878, -0.04586, 0.7313, -0.04554, 0.7313, -0.04554, 0.6878, -0.04586, 0.9197, 0.5673, 0.8835, 0.5687, 0.8835, 0.5687, 0.9197, 0.5673, 0.9915, 1.226, 0.9689, 1.227, 0.9689, 1.227, 0.9915, 1.226, 0.8963, 1.87, 0.9711, 1.872, 0.9181, -1.938, 0.9503, -1.938, 0.938, -1.997, 0.9245, -1.997, 0.9245, -1.997, 0.938, -1.997, 0.9371, -2.223, 0.9237, -2.223, 0.902, 2.153, 1.023, 2.133, 1.087, 2.926, 1.077, 2.929, 0.8855, 1.604, 0.9631, 1.587, 1.023, 2.133, 0.902, 2.153, 0.8907, -1.864, 0.9269, -1.864, 0.8335, -1.267, 0.7501, -1.265, 0.7501, -1.265, 0.8335, -1.267, 1.019, -0.6799, 0.9033, -0.6756, 0.9033, -0.6756, 1.019, -0.6799, 1.229, -0.1511, 1.159, -0.1523, 1.159, -0.1523, 1.229, -0.1511, 0.9819, 0.3546, 0.9665, 0.3609, 0.9665, 0.3609, 0.9819, 0.3546, 0.8193, 0.9654, 0.8106, 0.9764, 0.8106, 0.9764, 0.8193, 0.9654, 0.9631, 1.587, 0.8855, 1.604, 0.9269, -1.864, 0.8907, -1.864, 0.9045, -1.918, 0.9197, -1.918, 0.9197, -1.918, 0.9045, -1.918, 0.9055, -2.128, 0.9207, -2.128, 0.4624, 2.384, 0.6145, 2.379, 0.6411, 3.175, 0.6292, 3.175, 0.433, 1.798, 0.5183, 1.798, 0.6145, 2.379, 0.4624, 2.384, 0.5077, -1.903, 0.5457, -1.903, 0.4238, -1.265, 0.3253, -1.263, 0.3253, -1.263, 0.4238, -1.265, 0.5752, -0.6679, 0.4558, -0.6639, 0.4558, -0.6639, 0.5752, -0.6679, 0.5901, -0.121, 0.59, -0.1279, 0.59, -0.1279, 0.5901, -0.121, 0.4037, 0.5103, 0.5075, 0.5063, 0.5075, 0.5063, 0.4037, 0.5103, 0.346, 1.164, 0.419, 1.161, 0.419, 1.161, 0.346, 1.164, 0.5183, 1.798, 0.433, 1.798, 0.5457, -1.903, 0.5077, -1.903, 0.5225, -1.962, 0.5384, -1.962, 0.5384, -1.962, 0.5225, -1.962, 0.5239, -2.187, 0.5398, -2.187, 0.5671, 2.239, 0.4231, 2.22, 0.3509, 3.065, 0.3619, 3.068, 0.5884, 1.678, 0.4981, 1.664, 0.4231, 2.22, 0.5671, 2.239, 0.5708, -1.829, 0.5369, -1.828, 0.6484, -1.232, 0.7406, -1.231, 0.7406, -1.231, 0.6484, -1.232, 0.4277, -0.5734, 0.5627, -0.5723, 0.5627, -0.5723, 0.4277, -0.5734, 0.1725, 0.08675, 0.2507, 0.08651, 0.2507, 0.08651, 0.1725, 0.08675, 0.4787, 0.6663, 0.4905, 0.6722, 0.4905, 0.6722, 0.4787, 0.6663, 0.6754, 1.187, 0.6809, 1.193, 0.6809, 1.193, 0.6754, 1.187, 0.4981, 1.664, 0.5884, 1.678, 0.5369, -1.828, 0.5708, -1.829, 0.5578, -1.883, 0.5436, -1.883, 0.5436, -1.883, 0.5578, -1.883, 0.5566, -2.093, 0.5424, -2.092, 0.2632, 2.265, 0.3833, 2.26, 0.3959, 3.101, 0.3808, 3.101, 0.3152, 1.698, 0.409, 1.697, 0.3833, 2.26, 0.2632, 2.265, 0.3981, -1.934, 0.4451, -1.935, 0.3561, -1.304, 0.2725, -1.302, 0.2725, -1.302, 0.3561, -1.304, 0.4673, -0.6908, 0.3615, -0.6855, 0.3615, -0.6855, 0.4673, -0.6908, 0.5853, -0.1138, 0.5215, -0.113, 0.5215, -0.113, 0.5853, -0.1138, 0.4208, 0.4625, 0.4094, 0.4646, 0.4094, 0.4646, 0.4208, 0.4625, 0.3534, 1.084, 0.3275, 1.085, 0.3275, 1.085, 0.3534, 1.084, 0.409, 1.697, 0.3152, 1.698, 0.4451, -1.935, 0.3981, -1.934, 0.4166, -1.993, 0.4363, -1.993, 0.4363, -1.993, 0.4166, -1.993, 0.4197, -2.218, 0.4394, -2.218, 0.6901, 2.284, 0.593, 2.265, 0.5373, 3.068, 0.5455, 3.071, 0.698, 1.708, 0.6341, 1.69, 0.593, 2.265, 0.6901, 2.284, 0.6292, -1.816, 0.6178, -1.815, 0.6803, -1.231, 0.7305, -1.23, 0.7305, -1.23, 0.6803, -1.231, 0.5351, -0.6582, 0.6156, -0.6542, 0.6156, -0.6542, 0.5351, -0.6582, 0.3845, -0.1365, 0.4337, -0.1379, 0.4337, -0.1379, 0.3845, -0.1365, 0.5964, 0.3852, 0.6082, 0.3916, 0.6082, 0.3916, 0.5964, 0.3852, 0.7388, 1.03, 0.7485, 1.042, 0.7485, 1.042, 0.7388, 1.03, 0.6341, 1.69, 0.698, 1.708, 0.6178, -1.815, 0.6292, -1.816, 0.6254, -1.869, 0.6206, -1.869, 0.6206, -1.869, 0.6254, -1.869, 0.6273, -2.074, 0.6225, -2.074, 0.947, 2.062, 0.8246, 2.056, 0.7897, 2.799, 0.7997, 2.799, 0.9843, 1.548, 0.9142, 1.548, 0.8246, 2.056, 0.947, 2.062, 0.972, -1.851, 0.9592, -1.85, 1.043, -1.226, 1.106, -1.225, 1.106, -1.225, 1.043, -1.226, 0.9156, -0.6429, 0.9979, -0.6391, 0.9979, -0.6391, 0.9156, -0.6429, 0.9046, -0.1218, 0.8955, -0.1294, 0.8955, -0.1294, 0.9046, -0.1218, 1.037, 0.4428, 0.9535, 0.4385, 0.9535, 0.4385, 1.037, 0.4428, 1.07, 1.005, 1.015, 1.002, 1.015, 1.002, 1.07, 1.005, 0.9142, 1.548, 0.9843, 1.548, 0.9592, -1.85, 0.972, -1.851, 0.9676, -1.908, 0.9622, -1.908, 0.9622, -1.908, 0.9676, -1.908, 0.9692, -2.128, 0.9638, -2.128, 0.4378, 2.248, 0.5711, 2.23, 0.6746, 3.074, 0.659, 3.076, 0.4318, 1.687, 0.5333, 1.673, 0.5711, 2.23, 0.4378, 2.248, 0.5642, -1.82, 0.6085, -1.82, 0.5121, -1.223, 0.4244, -1.222, 0.4244, -1.222, 0.5121, -1.223, 0.6655, -0.5641, 0.5468, -0.563, 0.5468, -0.563, 0.6655, -0.5641, 0.845, 0.09677, 0.7587, 0.09688, 0.7587, 0.09688, 0.845, 0.09677, 0.6187, 0.6742, 0.5726, 0.6808, 0.5726, 0.6808, 0.6187, 0.6742, 0.4277, 1.195, 0.3842, 1.201, 0.3842, 1.201, 0.4277, 1.195, 0.5333, 1.673, 0.4318, 1.687, 0.6085, -1.82, 0.5642, -1.82, 0.5816, -1.875, 0.6002, -1.875, 0.6002, -1.875, 0.5816, -1.875, 0.5847, -2.084, 0.6033, -2.084, 0.3266, 2.269, 0.2552, 2.262, 0.2265, 3.103, 0.2506, 3.103, 0.2216, 1.702, 0.1164, 1.699, 0.2552, 2.262, 0.3266, 2.269, 0.3109, -1.931, 0.1925, -1.932, 0.2001, -1.3, 0.2954, -1.297, 0.2954, -1.297, 0.2001, -1.3, 0.2609, -0.6887, 0.3318, -0.682, 0.3318, -0.682, 0.2609, -0.6887, 0.2458, -0.1132, 0.3635, -0.1122, 0.3635, -0.1122, 0.2458, -0.1132, 0.1132, 0.4653, 0.2486, 0.467, 0.2486, 0.467, 0.1132, 0.4653, 0.1029, 1.087, 0.2371, 1.088, 0.2371, 1.088, 0.1029, 1.087, 0.1164, 1.699, 0.2216, 1.702, 0.1925, -1.932, 0.3109, -1.931, 0.2661, -1.99, 0.2166, -1.991, 0.2166, -1.991, 0.2661, -1.99, 0.2649, -2.215, 0.2153, -2.216, -0.007487, 2.336, 0.009177, 2.319, 0.1367, 3.141, 0.1195, 3.144, 0.01797, 1.747, 0.08088, 1.731, 0.009177, 2.319, -0.007487, 2.336, 0.06995, -1.854, 0.1606, -1.853, 0.1724, -1.257, 0.1182, -1.257, 0.1182, -1.257, 0.1724, -1.257, 0.04689, -0.6695, 0.02513, -0.6668, 0.02513, -0.6668, 0.04689, -0.6695, -0.007878, -0.1343, -0.07494, -0.1369, -0.07494, -0.1369, -0.007878, -0.1343, 0.221, 0.3972, 0.1114, 0.403, 0.1114, 0.403, 0.221, 0.3972, 0.2099, 1.055, 0.09716, 1.065, 0.09716, 1.065, 0.2099, 1.055, 0.08088, 1.731, 0.01797, 1.747, 0.1606, -1.853, 0.06995, -1.854, 0.1053, -1.909, 0.1432, -1.908, 0.1432, -1.908, 0.1053, -1.909, 0.11, -2.118, 0.1479, -2.117, 0.1838, 2.386, 0.2436, 2.383, 0.2812, 3.179, 0.2582, 3.179, 0.1827, 1.8, 0.288, 1.802, 0.2436, 2.383, 0.1838, 2.386, 0.2743, -1.899, 0.3899, -1.898, 0.3759, -1.262, 0.2902, -1.261, 0.2902, -1.261, 0.3759, -1.262, 0.3074, -0.6638, 0.2341, -0.6611, 0.2341, -0.6611, 0.3074, -0.6638, 0.371, -0.1164, 0.2397, -0.1241, 0.2397, -0.1241, 0.371, -0.1164, 0.2882, 0.513, 0.1636, 0.5091, 0.1636, 0.5091, 0.2882, 0.513, 0.1971, 1.166, 0.06431, 1.162, 0.06431, 1.162, 0.1971, 1.166, 0.288, 1.802, 0.1827, 1.8, 0.3899, -1.898, 0.2743, -1.899, 0.3192, -1.958, 0.3676, -1.957, 0.3676, -1.957, 0.3192, -1.958, 0.3239, -2.183, 0.3723, -2.183, 0.9737, 1.928, 0.8723, 1.907, 0.6558, 2.691, 0.6827, 2.694, 0.9687, 1.436, 0.842, 1.421, 0.8723, 1.907, 0.9737, 1.928, 0.9503, -1.777, 0.8194, -1.777, 0.8547, -1.193, 0.9727, -1.191, 0.9727, -1.191, 0.8547, -1.193, 0.8751, -0.5505, 0.9743, -0.548, 0.9743, -0.548, 0.8751, -0.5505, 0.782, 0.06344, 0.9069, 0.06309, 0.9069, 0.06309, 0.782, 0.06344, 0.6633, 0.5714, 0.8029, 0.5758, 0.8029, 0.5758, 0.6633, 0.5714, 0.7872, 1.016, 0.926, 1.021, 0.926, 1.021, 0.7872, 1.016, 0.842, 1.421, 0.9687, 1.436, 0.8194, -1.777, 0.9503, -1.777, 0.9004, -1.831, 0.8457, -1.831, 0.8457, -1.831, 0.9004, -1.831, 0.8979, -2.035, 0.8431, -2.036, 0.1951, 0.8581, 0.2881, 0.8557, 0.337, 1.228, 0.311, 1.228, 0.1842, 0.5844, 0.3096, 0.5847, 0.2881, 0.8557, 0.1951, 0.8581, 0.2196, -1.516, 0.3504, -1.516, 0.2908, -0.8463, 0.1658, -0.8455, 0.1658, -0.8455, 0.2908, -0.8463, 0.2912, -0.5673, 0.1726, -0.5656, 0.1726, -0.5656, 0.2912, -0.5673, 0.3753, -0.3117, 0.2424, -0.3151, 0.2424, -0.3151, 0.3753, -0.3117, 0.2637, -0.01703, 0.1622, -0.01899, 0.1622, -0.01899, 0.2637, -0.01703, 0.1766, 0.2881, 0.0565, 0.2865, 0.0565, 0.2865, 0.1766, 0.2881, 0.3096, 0.5847, 0.1842, 0.5844, 0.3504, -1.516, 0.2196, -1.516, 0.2702, -1.61, 0.3249, -1.611, 0.3249, -1.611, 0.2702, -1.61, 0.2747, -2.021, 0.3295, -2.022, 0.9238, 0.8945, 0.8115, 0.8921, 0.7936, 1.291, 0.8002, 1.291, 0.9283, 0.6197, 0.8652, 0.619, 0.8115, 0.8921, 0.9238, 0.8945, 0.9104, -1.545, 0.8902, -1.544, 0.9815, -0.8581, 1.053, -0.8573, 1.053, -0.8573, 0.9815, -0.8581, 0.8121, -0.5601, 0.9165, -0.5576, 0.9165, -0.5576, 0.8121, -0.5601, 0.6547, -0.2762, 0.6861, -0.2761, 0.6861, -0.2761, 0.6547, -0.2762, 0.892, 0.0105, 0.8438, 0.01107, 0.8438, 0.01107, 0.892, 0.0105, 0.9612, 0.3182, 0.9264, 0.3184, 0.9264, 0.3184, 0.9612, 0.3182, 0.8652, 0.619, 0.9283, 0.6197, 0.8902, -1.544, 0.9104, -1.545, 0.9029, -1.641, 0.8945, -1.641, 0.8945, -1.641, 0.9029, -1.641, 0.9033, -2.058, 0.8948, -2.058, 0.4438, 0.8583, 0.5867, 0.856, 0.6078, 1.228, 0.5983, 1.228, 0.4161, 0.5846, 0.4894, 0.5849, 0.5867, 0.856, 0.4438, 0.8583, 0.4872, -1.517, 0.5133, -1.518, 0.3938, -0.8463, 0.3056, -0.8454, 0.3056, -0.8454, 0.3938, -0.8463, 0.5472, -0.567, 0.4375, -0.5653, 0.4375, -0.5653, 0.5472, -0.567, 0.5548, -0.3116, 0.5672, -0.3148, 0.5672, -0.3148, 0.5548, -0.3116, 0.3796, -0.01693, 0.4928, -0.01862, 0.4928, -0.01862, 0.3796, -0.01693, 0.3307, 0.2883, 0.4146, 0.2869, 0.4146, 0.2869, 0.3307, 0.2883, 0.4894, 0.5849, 0.4161, 0.5846, 0.5133, -1.518, 0.4872, -1.517, 0.4976, -1.612, 0.5085, -1.613, 0.5085, -1.613, 0.4976, -1.612, 0.4996, -2.023, 0.5105, -2.024])
me_plane_001.materials.append(mat_dashweed)
me_plane_001.use_remesh_fix_poles = True
me_plane_001.use_remesh_preserve_attributes = False
me_plane_001.update()
me_plane = bpy.data.meshes.new('Plane')
me_plane.from_pydata([(-0.1586, -0.996, 0.3806), (0.1046, -1.127, 0.9469), (-0.7149, -0.8723, 0.6678), (-0.4517, -1.004, 1.234), (0.5361, -1.127, 1.426), (0.9641, -0.7749, 1.89), (0.04136, -1.211, 1.946), (0.4694, -0.8588, 2.41), (-0.2475, -1.034, 2.943), (0.312, -1.057, 3.415), (-0.7125, -0.9283, 3.499), (-0.153, -0.9516, 3.971), (0.1328, -0.9188, 5.435), (0.8523, -0.8465, 5.637), (-0.06979, -0.9264, 6.158), (0.6497, -0.854, 6.36), (-0.4448, -0.9323, 4.216), (0.3995, -1.182, 4.538), (-0.7416, -0.8035, 5.096), (0.1026, -1.053, 5.417), (-0.3095, -0.9479, 1.891), (0.06443, -1.061, 2.093), (-0.5129, -0.9249, 2.28), (-0.1389, -1.038, 2.482), (-0.252, -0.5034, 0.8966), (0.4654, -0.5595, 1.481), (-0.8358, -0.4696, 1.616), (-0.1184, -0.5258, 2.201), (-0.555, -0.5847, 2.932), (0.1527, -0.5546, 2.252), (0.118, -0.4746, 3.638), (0.8257, -0.4444, 2.958), (0.08376, -0.5842, 3.524), (0.7552, -0.4302, 3.79), (-0.186, -0.5989, 4.211), (0.4855, -0.445, 4.478), (-0.513, -0.5723, 5.244), (0.08929, -0.6486, 5.568), (-0.8062, -0.3805, 5.836), (-0.2039, -0.4568, 6.159), (-0.3942, -0.5146, 6.235), (0.1959, -0.5146, 6.032), (-0.191, -0.5146, 6.825), (0.3991, -0.5146, 6.622), (0.6991, 0.1861, 6.416), (0.2577, 0.07758, 6.684), (0.4129, 0.2883, 5.985), (-0.0285, 0.1798, 6.253), (-0.06543, 0.07918, 5.207), (-0.4079, 0.37, 5.6), (-0.5374, 0.00984, 4.848), (-0.8798, 0.3007, 5.241), (0.6485, 0.1559, 3.6), (0.3111, 0.1366, 4.102), (0.1497, 0.2432, 3.268), (-0.1877, 0.224, 3.77), (-0.0044, 0.2695, 0.9903), (-0.1056, 0.3293, 1.6), (-0.6166, 0.2633, 0.8893), (-0.7178, 0.3231, 1.499), (0.6698, 0.2399, 2.046), (0.482, 0.03352, 2.769), (-0.0796, 0.3464, 1.882), (-0.2674, 0.14, 2.604), (0.4895, 0.227, 4.859), (0.3573, 0.1338, 5.184), (0.1514, 0.246, 4.727), (0.01922, 0.1529, 5.052), (0.745, 0.6774, 5.479), (0.3296, 0.631, 6.122), (0.1012, 0.7053, 5.065), (-0.3143, 0.6589, 5.707), (-0.1567, 0.6102, 3.629), (0.4654, 0.6351, 4.149), (-0.6758, 0.7012, 4.245), (-0.05367, 0.7261, 4.765), (0.1193, 0.6106, 2.933), (-0.03911, 0.7379, 3.509), (-0.4698, 0.5984, 2.774), (-0.6283, 0.7257, 3.349), (0.7504, 0.6204, 1.272), (0.5394, 0.5574, 1.796), (0.2378, 0.7789, 1.084), (0.02678, 0.7159, 1.608), (0.1507, 0.6682, 0.3701), (0.371, 0.6682, 0.8365), (-0.3156, 0.6682, 0.5903), (-0.0954, 0.6682, 1.057)], [], [(0, 1, 3, 2), (4, 5, 7, 6), (8, 9, 11, 10), (12, 13, 15, 14), (16, 17, 19, 18), (20, 21, 23, 22), (24, 25, 27, 26), (28, 29, 31, 30), (32, 33, 35, 34), (36, 37, 39, 38), (40, 41, 43, 42), (44, 45, 47, 46), (48, 49, 51, 50), (52, 53, 55, 54), (56, 57, 59, 58), (60, 61, 63, 62), (64, 65, 67, 66), (68, 69, 71, 70), (72, 73, 75, 74), (76, 77, 79, 78), (80, 81, 83, 82), (84, 85, 87, 86)])
_uv = me_plane.uv_layers.new(name='UVMap')
_uv.uv.foreach_set('vector', [0.656, 0.8522, 0.3421, 0.8522, 0.3421, 0.5383, 0.656, 0.5383, 0.9769, 0.8708, 0.663, 0.8708, 0.663, 0.5569, 0.9769, 0.5569, 0.9886, 0.4522, 0.6747, 0.4522, 0.6747, 0.1383, 0.9886, 0.1383, 0.6615, 0.4561, 0.3739, 0.4561, 0.3739, 0.1685, 0.6615, 0.1685, 0.3647, 0.502, 0.02265, 0.502, 0.02265, 0.1599, 0.3647, 0.1599, 0.3365, 0.855, 0.03234, 0.855, 0.03234, 0.5509, 0.3365, 0.5509, 0.9769, 0.8708, 0.663, 0.8708, 0.663, 0.5569, 0.9769, 0.5569, 0.9886, 0.4522, 0.6747, 0.4522, 0.6747, 0.1383, 0.9886, 0.1383, 0.6615, 0.4561, 0.3739, 0.4561, 0.3739, 0.1685, 0.6615, 0.1685, 0.3365, 0.855, 0.03234, 0.855, 0.03234, 0.5509, 0.3365, 0.5509, 0.656, 0.8522, 0.3421, 0.8522, 0.3421, 0.5383, 0.656, 0.5383, 0.656, 0.8522, 0.3421, 0.8522, 0.3421, 0.5383, 0.656, 0.5383, 0.9769, 0.8708, 0.663, 0.8708, 0.663, 0.5569, 0.9769, 0.5569, 0.9886, 0.4522, 0.6747, 0.4522, 0.6747, 0.1383, 0.9886, 0.1383, 0.6615, 0.4561, 0.3739, 0.4561, 0.3739, 0.1685, 0.6615, 0.1685, 0.3647, 0.502, 0.02265, 0.502, 0.02265, 0.1599, 0.3647, 0.1599, 0.3365, 0.855, 0.03234, 0.855, 0.03234, 0.5509, 0.3365, 0.5509, 0.9769, 0.8708, 0.663, 0.8708, 0.663, 0.5569, 0.9769, 0.5569, 0.9886, 0.4522, 0.6747, 0.4522, 0.6747, 0.1383, 0.9886, 0.1383, 0.6615, 0.4561, 0.3739, 0.4561, 0.3739, 0.1685, 0.6615, 0.1685, 0.3365, 0.855, 0.03234, 0.855, 0.03234, 0.5509, 0.3365, 0.5509, 0.656, 0.8522, 0.3421, 0.8522, 0.3421, 0.5383, 0.656, 0.5383])
me_plane.materials.append(mat_flower)
me_plane.use_remesh_fix_poles = True
me_plane.use_remesh_preserve_attributes = False
me_plane.update()
me_plane_002 = bpy.data.meshes.new('Plane.002')
me_plane_002.from_pydata([(-3.526, -0.5146, 0.255), (-2.675, -0.5146, 0.2572), (-3.528, -0.5146, 1.106), (-2.678, -0.5146, 1.108), (-3.487, -0.5146, 1.265), (-2.636, -0.5146, 1.267), (-3.489, -0.5146, 2.116), (-2.639, -0.5146, 2.118), (-3.444, -0.5146, 2.401), (-2.593, -0.5146, 2.403), (-3.446, -0.5146, 3.252), (-2.595, -0.5146, 3.254), (-3.487, -0.5146, 3.348), (-2.636, -0.5146, 3.35), (-3.489, -0.5146, 4.199), (-2.639, -0.5146, 4.201), (-3.507, -0.5146, 4.382), (-2.656, -0.5146, 4.384), (-3.509, -0.5146, 5.233), (-2.658, -0.5146, 5.235), (-3.577, -0.5146, 5.326), (-2.726, -0.5146, 5.328), (-3.579, -0.5146, 6.177), (-2.728, -0.5146, 6.179)], [], [(0, 1, 3, 2), (4, 5, 7, 6), (8, 9, 11, 10), (12, 13, 15, 14), (16, 17, 19, 18), (20, 21, 23, 22)])
_uv = me_plane_002.uv_layers.new(name='UVMap')
_uv.uv.foreach_set('vector', [0.656, 0.8522, 0.3421, 0.8522, 0.3421, 0.5383, 0.656, 0.5383, 0.9769, 0.8708, 0.663, 0.8708, 0.663, 0.5569, 0.9769, 0.5569, 0.9886, 0.4522, 0.6747, 0.4522, 0.6747, 0.1383, 0.9886, 0.1383, 0.6615, 0.4561, 0.3739, 0.4561, 0.3739, 0.1685, 0.6615, 0.1685, 0.3647, 0.502, 0.02265, 0.502, 0.02265, 0.1599, 0.3647, 0.1599, 0.3365, 0.855, 0.03234, 0.855, 0.03234, 0.5509, 0.3365, 0.5509])
me_plane_002.materials.append(mat_flower)
me_plane_002.use_remesh_fix_poles = True
me_plane_002.use_remesh_preserve_attributes = False
me_plane_002.update()

# ---- objects
ob_weeds = bpy.data.objects.new('Weeds', me_plane_001)
ob_sun_noimp = bpy.data.objects.new('Sun-noimp', light_sun)
ob_flowers = bpy.data.objects.new('Flowers', me_plane)
ob_flowerbase_noimp = bpy.data.objects.new('FlowerBase-noimp', me_plane_002)

# ---- transforms, parenting, visibility, modifiers, constraints
ob_weeds.location = (0.0, 0.0, 0.0)
_m = ob_weeds.modifiers.new('Subdivision', 'SUBSURF')
ob_sun_noimp.location = (0.0, 0.0, 0.0)
ob_sun_noimp.rotation_euler = (0.04173, 0.0476, 0.1638)
ob_flowers.location = (0.0, 0.0, 0.0)
ob_flowerbase_noimp.location = (0.0, 0.0, 0.0)

# ---- collection membership
col_collection.objects.link(ob_weeds)
col_collection.objects.link(ob_sun_noimp)
col_collection.objects.link(ob_flowers)
col_collection.objects.link(ob_flowerbase_noimp)

# ---- scene / render settings (as saved in the file)
scene.frame_start = 1; scene.frame_end = 250; scene.frame_set(1)
scene.render.engine = 'BLENDER_EEVEE_NEXT'
scene.cycles.sampling_pattern = 'TABULATED_SOBOL'
scene.cycles.use_light_tree = False
scene.view_settings.view_transform = 'Filmic'
bpy.context.view_layer.update()

# ---- added for rendering (the .blend has no active camera): camera
cam_auto = bpy.data.cameras.new('AutoCamera')
cam_auto.lens = 50.0
cam_auto.sensor_width = 36.0
cam_auto.clip_end = 1000.0
ob_auto_camera = bpy.data.objects.new('AutoCamera', cam_auto)
scene.collection.objects.link(ob_auto_camera)
ob_auto_camera.location = (7.6979, -9.75994, 10.7046)
ob_auto_camera.rotation_euler = (1.09748, -7.21219e-08, 0.694738)
scene.camera = ob_auto_camera
bpy.context.view_layer.update()
